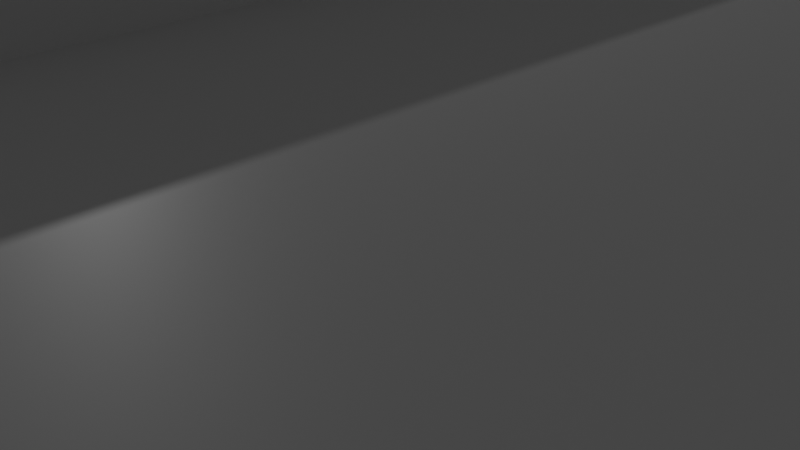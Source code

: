 # Source: case.blend  (saved by Blender 3.6.11; exported with 4.5.12 LTS)
import bpy
from mathutils import Matrix  # noqa: F401  (used for matrix-valued properties, if any)

bpy.ops.wm.read_factory_settings(use_empty=True)
scene = bpy.context.scene
scene.name = 'Scene'

# ---- collections
col_collection = bpy.data.collections.new('Collection'); scene.collection.children.link(col_collection)

# ---- materials (node trees are filled in below, after node groups)
mat_material = bpy.data.materials.new('Material')
mat_material.alpha_threshold = 0.0
mat_material.use_transparent_shadow = False
mat_material.roughness = 0.5
mat_material.line_color = (0.0, 0.0, 0.0, 1.0)

# ---- material node trees
mat_material.use_nodes = True; mat_material.node_tree.nodes.clear()
_N = mat_material.node_tree.nodes; _L = mat_material.node_tree.links
n0 = _N.new('ShaderNodeOutputMaterial'); n0.name = 'Material Output'; n0.location = (300, 300)
n1 = _N.new('ShaderNodeBsdfPrincipled'); n1.name = 'Principled BSDF'; n1.location = (10, 300)
n1.distribution = 'GGX'
n1.subsurface_method = 'RANDOM_WALK_SKIN'
n1.inputs[3].default_value = 1.45
n1.inputs[27].default_value = (0.0, 0.0, 0.0, 1.0)
n1.inputs[28].default_value = 1.0
_L.new(n1.outputs[0], n0.inputs[0])
n0.is_active_output = True

# ---- world
world_world = bpy.data.worlds.new('World'); scene.world = world_world
world_world.use_nodes = True; world_world.node_tree.nodes.clear()
_N = world_world.node_tree.nodes; _L = world_world.node_tree.links
n0 = _N.new('ShaderNodeOutputWorld'); n0.name = 'World Output'; n0.location = (300, 300)
n1 = _N.new('ShaderNodeBackground'); n1.name = 'Background'; n1.location = (10, 300)
n1.inputs[0].default_value = (0.05088, 0.05088, 0.05088, 1.0)
_L.new(n1.outputs[0], n0.inputs[0])
n0.is_active_output = True
world_world.color = (0.05088, 0.05088, 0.05088)
world_world.use_sun_shadow = False
world_world.sun_shadow_jitter_overblur = 0.0

# ---- cameras
cam_camera = bpy.data.cameras.new('Camera')
cam_camera.clip_end = 100.0
cam_camera.ortho_scale = 7.314

# ---- lights
light_light = bpy.data.lights.new('Light', 'POINT')
light_light.transmission_factor = 0.0
light_light.energy = 1000.0
light_light.shadow_soft_size = 0.1
light_light.shadow_maximum_resolution = 0.006
light_light.use_absolute_resolution = True

# ---- meshes
me_cube = bpy.data.meshes.new('Cube')
me_cube.from_pydata([(1.0, 1.0, 1.0), (1.0, 1.0, -1.0), (1.0, -1.0, 1.0), (1.0, -1.0, -1.0), (-1.0, 1.0, 1.0), (-1.0, 1.0, -1.0), (-1.0, -1.0, 1.0), (-1.0, -1.0, -1.0), (-1.092, 1.05, -1.05), (-1.092, -1.05, -1.05), (1.092, 1.05, -1.05), (1.092, 1.05, 1.05), (-1.092, -1.05, 1.05), (1.092, -1.05, 1.05), (1.092, -1.05, -1.05), (-1.092, 1.05, 1.05), (1.092, -1.05, 13.34), (1.0, -1.0, 13.29), (-1.0, -1.0, 13.29), (-1.092, -1.05, 13.34), (1.0, 1.0, 13.29), (-1.0, 1.0, 13.29), (1.092, 1.05, 13.34), (-1.092, 1.05, 13.34)], [], [(0, 4, 6, 2), (12, 13, 16, 19), (5, 7, 9, 8), (5, 1, 3, 7), (3, 1, 10, 14), (6, 4, 21, 18), (14, 13, 12, 9), (9, 12, 15, 8), (10, 11, 13, 14), (8, 15, 11, 10), (11, 15, 23, 22), (1, 5, 8, 10), (2, 6, 18, 17), (7, 3, 14, 9), (18, 21, 23, 19), (17, 18, 19, 16), (20, 17, 16, 22), (21, 20, 22, 23), (0, 2, 17, 20), (15, 12, 19, 23), (4, 0, 20, 21), (13, 11, 22, 16)])
_uv = me_cube.uv_layers.new(name='UVMap')
_uv.uv.foreach_set('vector', [0.625, 0.5, 0.875, 0.5, 0.875, 0.75, 0.625, 0.75, 0.625, 1.0, 0.625, 0.75, 0.625, 0.75, 0.625, 1.0, 0.125, 0.5, 0.125, 0.75, 0.125, 0.75, 0.125, 0.5, 0.125, 0.5, 0.375, 0.5, 0.375, 0.75, 0.125, 0.75, 0.375, 0.75, 0.375, 0.5, 0.375, 0.5, 0.375, 0.75, 0.875, 0.75, 0.875, 0.5, 0.875, 0.5, 0.875, 0.75, 0.375, 0.75, 0.625, 0.75, 0.625, 1.0, 0.375, 1.0, 0.375, 0.0, 0.625, 0.0, 0.625, 0.25, 0.375, 0.25, 0.375, 0.5, 0.625, 0.5, 0.625, 0.75, 0.375, 0.75, 0.375, 0.25, 0.625, 0.25, 0.625, 0.5, 0.375, 0.5, 0.625, 0.5, 0.625, 0.25, 0.625, 0.25, 0.625, 0.5, 0.375, 0.5, 0.125, 0.5, 0.125, 0.5, 0.375, 0.5, 0.625, 0.75, 0.875, 0.75, 0.875, 0.75, 0.625, 0.75, 0.125, 0.75, 0.375, 0.75, 0.375, 0.75, 0.125, 0.75, 0.875, 0.75, 0.875, 0.5, 0.875, 0.5, 0.875, 0.75, 0.625, 0.75, 0.875, 0.75, 0.875, 0.75, 0.625, 0.75, 0.625, 0.5, 0.625, 0.75, 0.625, 0.75, 0.625, 0.5, 0.875, 0.5, 0.625, 0.5, 0.625, 0.5, 0.875, 0.5, 0.625, 0.5, 0.625, 0.75, 0.625, 0.75, 0.625, 0.5, 0.625, 0.25, 0.625, 0.0, 0.625, 0.0, 0.625, 0.25, 0.875, 0.5, 0.625, 0.5, 0.625, 0.5, 0.875, 0.5, 0.625, 0.75, 0.625, 0.5, 0.625, 0.5, 0.625, 0.75])
me_cube.materials.append(mat_material)
me_cube.use_mirror_vertex_groups = False
me_cube.update()
me_cube_001 = bpy.data.meshes.new('Cube.001')
me_cube_001.from_pydata([(0.4761, -0.0896, 0.305), (0.4761, -0.2207, 0.305), (0.4325, -0.2207, 0.305), (0.4325, -0.0896, 0.305), (0.3276, -0.0896, 0.305), (0.3276, -0.07018, 0.305), (0.5811, -0.07018, 0.305), (0.5811, -0.0896, 0.305), (0.2493, -0.2207, 0.305), (0.04647, -0.1048, 0.305), (0.04647, -0.2207, 0.305), (0.005557, -0.2207, 0.305), (0.005557, -0.07018, 0.305), (0.04025, -0.07018, 0.305), (0.2457, -0.1867, 0.305), (0.2457, -0.07018, 0.305), (0.2866, -0.07018, 0.305), (0.2866, -0.2207, 0.305), (-0.05497, -0.1705, 0.305), (-0.05775, -0.1789, 0.305), (-0.0624, -0.1866, 0.305), (-0.06891, -0.1938, 0.305), (-0.0773, -0.2002, 0.305), (-0.08756, -0.2059, 0.305), (-0.09971, -0.2109, 0.305), (-0.1137, -0.215, 0.305), (-0.1297, -0.2183, 0.305), (-0.1475, -0.2207, 0.305), (-0.1672, -0.2222, 0.305), (-0.1888, -0.2227, 0.305), (-0.2047, -0.2223, 0.305), (-0.2204, -0.2212, 0.305), (-0.2356, -0.2192, 0.305), (-0.25, -0.2165, 0.305), (-0.2636, -0.213, 0.305), (-0.276, -0.2086, 0.305), (-0.2871, -0.2034, 0.305), (-0.2966, -0.1973, 0.305), (-0.3044, -0.1903, 0.305), (-0.3102, -0.1824, 0.305), (-0.3138, -0.1735, 0.305), (-0.3151, -0.1637, 0.305), (-0.3151, -0.07018, 0.305), (-0.2715, -0.07018, 0.305), (-0.2715, -0.1591, 0.305), (-0.2714, -0.1632, 0.305), (-0.2711, -0.1668, 0.305), (-0.2706, -0.1701, 0.305), (-0.2699, -0.1732, 0.305), (-0.2689, -0.1759, 0.305), (-0.2676, -0.1784, 0.305), (-0.266, -0.1806, 0.305), (-0.2641, -0.1827, 0.305), (-0.262, -0.1847, 0.305), (-0.2594, -0.1865, 0.305), (-0.2565, -0.1883, 0.305), (-0.2533, -0.19, 0.305), (-0.2489, -0.1921, 0.305), (-0.2442, -0.1939, 0.305), (-0.2394, -0.1956, 0.305), (-0.2345, -0.1971, 0.305), (-0.2293, -0.1985, 0.305), (-0.2239, -0.1996, 0.305), (-0.2184, -0.2006, 0.305), (-0.2127, -0.2014, 0.305), (-0.2068, -0.202, 0.305), (-0.2007, -0.2025, 0.305), (-0.1944, -0.2027, 0.305), (-0.1879, -0.2028, 0.305), (-0.1798, -0.2027, 0.305), (-0.172, -0.2024, 0.305), (-0.1647, -0.2019, 0.305), (-0.1577, -0.2012, 0.305), (-0.1511, -0.2003, 0.305), (-0.145, -0.1993, 0.305), (-0.1392, -0.1981, 0.305), (-0.1339, -0.1969, 0.305), (-0.129, -0.1955, 0.305), (-0.1245, -0.1939, 0.305), (-0.1204, -0.1923, 0.305), (-0.1168, -0.1907, 0.305), (-0.1131, -0.1887, 0.305), (-0.1099, -0.1865, 0.305), (-0.1072, -0.1843, 0.305), (-0.1049, -0.1818, 0.305), (-0.1029, -0.1793, 0.305), (-0.1014, -0.1766, 0.305), (-0.1001, -0.1738, 0.305), (-0.09913, -0.1709, 0.305), (-0.09843, -0.1678, 0.305), (-0.09796, -0.1646, 0.305), (-0.09771, -0.1613, 0.305), (-0.09763, -0.1578, 0.305), (-0.09763, -0.07018, 0.305), (-0.05404, -0.07018, 0.305), (-0.05404, -0.1615, 0.305), (-0.4196, -0.2207, 0.305), (-0.4196, -0.1551, 0.305), (-0.5895, -0.1551, 0.305), (-0.5895, -0.2207, 0.305), (-0.6331, -0.2207, 0.305), (-0.6331, -0.07018, 0.305), (-0.5895, -0.07018, 0.305), (-0.5895, -0.1357, 0.305), (-0.4196, -0.1357, 0.305), (-0.4196, -0.07018, 0.305), (-0.376, -0.07018, 0.305), (-0.376, -0.2207, 0.305), (0.453, 0.0, 0.305), (0.453, 0.1172, 0.305), (0.4521, 0.1172, 0.305), (0.3587, 0.05892, 0.305), (0.3516, 0.05892, 0.305), (0.2582, 0.1172, 0.305), (0.2573, 0.1172, 0.305), (0.2573, 0.0, 0.305), (0.2137, 0.0, 0.305), (0.2137, 0.1505, 0.305), (0.2546, 0.1505, 0.305), (0.3551, 0.08871, 0.305), (0.4561, 0.1505, 0.305), (0.4966, 0.1505, 0.305), (0.4966, 0.0, 0.305), (0.1368, 0.0, 0.305), (0.09629, 0.04436, 0.305), (-0.03269, 0.04436, 0.305), (-0.07094, 0.0, 0.305), (-0.1154, 0.0, 0.305), (0.0149, 0.1514, 0.305), (0.04559, 0.1514, 0.305), (0.1812, 0.0, 0.305), (0.0785, 0.06378, 0.305), (0.02957, 0.1183, 0.305), (-0.01579, 0.06378, 0.305), (-0.2609, 0.1311, 0.305), (-0.2609, 0.08562, 0.305), (-0.1368, 0.08562, 0.305), (-0.1368, 0.0662, 0.305), (-0.2609, 0.0662, 0.305), (-0.2609, 0.01942, 0.305), (-0.1283, 0.01942, 0.305), (-0.1283, 0.0, 0.305), (-0.3044, 0.0, 0.305), (-0.3044, 0.1505, 0.305), (-0.1323, 0.1505, 0.305), (-0.1323, 0.1311, 0.305), (-0.4503, 0.1311, 0.305), (-0.4503, 0.0, 0.305), (-0.4939, 0.0, 0.305), (-0.4939, 0.1311, 0.305), (-0.5989, 0.1311, 0.305), (-0.5989, 0.1505, 0.305), (-0.3454, 0.1505, 0.305), (-0.3454, 0.1311, 0.305), (-0.4503, 0.1311, 0.305), (-0.4503, 0.0, 0.305), (-0.4939, 0.0, 0.305), (-0.4939, 0.1311, 0.305), (-0.5989, 0.1311, 0.305), (-0.5989, 0.1505, 0.305), (-0.3454, 0.1505, 0.305), (-0.3454, 0.1311, 0.305), (-0.2609, 0.1311, 0.305), (-0.2609, 0.08562, 0.305), (-0.1368, 0.08562, 0.305), (-0.1368, 0.0662, 0.305), (-0.2609, 0.0662, 0.305), (-0.2609, 0.01942, 0.305), (-0.1283, 0.01942, 0.305), (-0.1283, 0.0, 0.305), (-0.3044, 0.0, 0.305), (-0.3044, 0.1505, 0.305), (-0.1323, 0.1505, 0.305), (-0.1323, 0.1311, 0.305), (0.1368, 0.0, 0.305), (0.09629, 0.04436, 0.305), (-0.03269, 0.04436, 0.305), (-0.07094, 0.0, 0.305), (-0.1154, 0.0, 0.305), (0.0149, 0.1514, 0.305), (0.04559, 0.1514, 0.305), (0.1812, 0.0, 0.305), (0.0785, 0.06378, 0.305), (0.02957, 0.1183, 0.305), (-0.01579, 0.06378, 0.305), (0.453, 0.0, 0.305), (0.453, 0.1172, 0.305), (0.4521, 0.1172, 0.305), (0.3587, 0.05892, 0.305), (0.3516, 0.05892, 0.305), (0.2582, 0.1172, 0.305), (0.2573, 0.1172, 0.305), (0.2573, 0.0, 0.305), (0.2137, 0.0, 0.305), (0.2137, 0.1505, 0.305), (0.2546, 0.1505, 0.305), (0.3551, 0.08871, 0.305), (0.4561, 0.1505, 0.305), (0.4966, 0.1505, 0.305), (0.4966, 0.0, 0.305), (-0.4196, -0.2207, 0.305), (-0.4196, -0.1551, 0.305), (-0.5895, -0.1551, 0.305), (-0.5895, -0.2207, 0.305), (-0.6331, -0.2207, 0.305), (-0.6331, -0.07018, 0.305), (-0.5895, -0.07018, 0.305), (-0.5895, -0.1357, 0.305), (-0.4196, -0.1357, 0.305), (-0.4196, -0.07018, 0.305), (-0.376, -0.07018, 0.305), (-0.376, -0.2207, 0.305), (-0.05497, -0.1705, 0.305), (-0.05775, -0.1789, 0.305), (-0.0624, -0.1866, 0.305), (-0.06891, -0.1938, 0.305), (-0.0773, -0.2002, 0.305), (-0.08756, -0.2059, 0.305), (-0.09971, -0.2109, 0.305), (-0.1137, -0.215, 0.305), (-0.1297, -0.2183, 0.305), (-0.1475, -0.2207, 0.305), (-0.1672, -0.2222, 0.305), (-0.1888, -0.2227, 0.305), (-0.2047, -0.2223, 0.305), (-0.2204, -0.2212, 0.305), (-0.2356, -0.2192, 0.305), (-0.25, -0.2165, 0.305), (-0.2636, -0.213, 0.305), (-0.276, -0.2086, 0.305), (-0.2871, -0.2034, 0.305), (-0.2966, -0.1973, 0.305), (-0.3044, -0.1903, 0.305), (-0.3102, -0.1824, 0.305), (-0.3138, -0.1735, 0.305), (-0.3151, -0.1637, 0.305), (-0.3151, -0.07018, 0.305), (-0.2715, -0.07018, 0.305), (-0.2715, -0.1591, 0.305), (-0.2714, -0.1632, 0.305), (-0.2711, -0.1668, 0.305), (-0.2706, -0.1701, 0.305), (-0.2699, -0.1732, 0.305), (-0.2689, -0.1759, 0.305), (-0.2676, -0.1784, 0.305), (-0.266, -0.1806, 0.305), (-0.2641, -0.1827, 0.305), (-0.262, -0.1847, 0.305), (-0.2594, -0.1865, 0.305), (-0.2565, -0.1883, 0.305), (-0.2533, -0.19, 0.305), (-0.2489, -0.1921, 0.305), (-0.2442, -0.1939, 0.305), (-0.2394, -0.1956, 0.305), (-0.2345, -0.1971, 0.305), (-0.2293, -0.1985, 0.305), (-0.2239, -0.1996, 0.305), (-0.2184, -0.2006, 0.305), (-0.2127, -0.2014, 0.305), (-0.2068, -0.202, 0.305), (-0.2007, -0.2025, 0.305), (-0.1944, -0.2027, 0.305), (-0.1879, -0.2028, 0.305), (-0.1798, -0.2027, 0.305), (-0.172, -0.2024, 0.305), (-0.1647, -0.2019, 0.305), (-0.1577, -0.2012, 0.305), (-0.1511, -0.2003, 0.305), (-0.145, -0.1993, 0.305), (-0.1392, -0.1981, 0.305), (-0.1339, -0.1969, 0.305), (-0.129, -0.1955, 0.305), (-0.1245, -0.1939, 0.305), (-0.1204, -0.1923, 0.305), (-0.1168, -0.1907, 0.305), (-0.1131, -0.1887, 0.305), (-0.1099, -0.1865, 0.305), (-0.1072, -0.1843, 0.305), (-0.1049, -0.1818, 0.305), (-0.1029, -0.1793, 0.305), (-0.1014, -0.1766, 0.305), (-0.1001, -0.1738, 0.305), (-0.09913, -0.1709, 0.305), (-0.09843, -0.1678, 0.305), (-0.09796, -0.1646, 0.305), (-0.09771, -0.1613, 0.305), (-0.09763, -0.1578, 0.305), (-0.09763, -0.07018, 0.305), (-0.05404, -0.07018, 0.305), (-0.05404, -0.1615, 0.305), (0.2493, -0.2207, 0.305), (0.04647, -0.1048, 0.305), (0.04647, -0.2207, 0.305), (0.005557, -0.2207, 0.305), (0.005557, -0.07018, 0.305), (0.04025, -0.07018, 0.305), (0.2457, -0.1867, 0.305), (0.2457, -0.07018, 0.305), (0.2866, -0.07018, 0.305), (0.2866, -0.2207, 0.305), (0.4761, -0.0896, 0.305), (0.4761, -0.2207, 0.305), (0.4325, -0.2207, 0.305), (0.4325, -0.0896, 0.305), (0.3276, -0.0896, 0.305), (0.3276, -0.07018, 0.305), (0.5811, -0.07018, 0.305), (0.5811, -0.0896, 0.305), (1.0, 1.0, 2.48), (1.0, 1.0, -1.0), (1.0, -1.0, 2.48), (1.0, -1.0, -1.0), (-1.0, 1.0, 2.48), (-1.0, 1.0, -1.0), (-1.0, -1.0, 2.48), (-1.0, -1.0, -1.0), (-1.092, 1.05, -1.05), (-1.092, -1.05, -1.05), (1.092, 1.05, -1.05), (1.092, 1.05, 1.05), (-1.092, -1.05, 1.05), (1.092, -1.05, 1.05), (1.092, -1.05, -1.05), (-1.092, 1.05, 1.05), (1.092, -1.05, 1.041), (1.0, -1.0, 1.894), (-1.0, -1.0, 1.894), (-1.092, -1.05, 1.041), (1.0, 1.0, 1.894), (-1.0, 1.0, 1.894), (1.092, 1.05, 1.041), (-1.092, 1.05, 1.041), (0.005557, -0.07018, 2.48), (0.005557, -0.2207, 2.48), (0.2493, -0.2207, 2.48), (0.2866, -0.2207, 2.48), (0.04025, -0.07018, 2.48), (0.2866, -0.07018, 2.48), (0.5811, -0.0896, 2.48), (0.4761, -0.0896, 2.48), (0.3276, -0.0896, 2.48), (0.3276, -0.07018, 2.48), (0.5811, -0.07018, 2.48), (0.2457, -0.07018, 2.48), (0.2457, -0.1867, 2.48), (0.04647, -0.2207, 2.48), (0.4761, -0.2207, 2.48), (0.4325, -0.2207, 2.48), (0.4325, -0.0896, 2.48), (-0.1339, -0.1969, 2.48), (-0.129, -0.1955, 2.48), (0.04647, -0.1048, 2.48), (-0.05404, -0.1615, 2.48), (-0.1392, -0.1981, 2.48), (-0.05404, -0.07018, 2.48), (-0.2871, -0.2034, 2.48), (-0.276, -0.2086, 2.48), (-0.3151, -0.07018, 2.48), (-0.3151, -0.1637, 2.48), (-0.2966, -0.1973, 2.48), (-0.3138, -0.1735, 2.48), (-0.09763, -0.1578, 2.48), (-0.1014, -0.1766, 2.48), (-0.1168, -0.1907, 2.48), (-0.1245, -0.1939, 2.48), (-0.09763, -0.07018, 2.48), (-0.1029, -0.1793, 2.48), (-0.2689, -0.1759, 2.48), (-0.2676, -0.1784, 2.48), (-0.2711, -0.1668, 2.48), (-0.2706, -0.1701, 2.48), (-0.2699, -0.1732, 2.48), (-0.1099, -0.1865, 2.48), (-0.1131, -0.1887, 2.48), (-0.1204, -0.1923, 2.48), (-0.3102, -0.1824, 2.48), (-0.3044, -0.1903, 2.48), (-0.2636, -0.213, 2.48), (-0.1072, -0.1843, 2.48), (-0.1049, -0.1818, 2.48), (-0.145, -0.1993, 2.48), (-0.2715, -0.07018, 2.48), (-0.2715, -0.1591, 2.48), (-0.2714, -0.1632, 2.48), (0.2573, 0.0, 2.48), (0.2573, 0.1172, 2.48), (-0.03269, 0.04436, 2.48), (-0.07094, 0.0, 2.48), (0.2137, 0.0, 2.48), (-0.1154, 0.0, 2.48), (0.04559, 0.1514, 2.48), (0.08048, 0.1124, 2.48), (0.0785, 0.06378, 2.48), (-0.01579, 0.06378, 2.48), (0.0149, 0.1514, 2.48), (0.1812, 0.0, 2.48), (-0.06203, 0.06203, 2.48), (0.09629, 0.04436, 2.48), (-0.1323, 0.1505, 2.48), (-0.1323, 0.1311, 2.48), (0.1368, 0.0, 2.48), (-0.2609, 0.1311, 2.48), (0.2582, 0.1172, 2.48), (0.3516, 0.05892, 2.48), (0.02957, 0.1183, 2.48), (0.453, 0.0, 2.48), (0.2137, 0.1505, 2.48), (0.2546, 0.1505, 2.48), (0.3551, 0.08871, 2.48), (-0.1283, 0.0, 2.48), (-0.3044, 0.0, 2.48), (-0.3044, 0.1505, 2.48), (-0.1283, 0.01942, 2.48), (-0.05497, -0.1705, 2.48), (-0.4196, -0.2207, 2.48), (-0.4196, -0.1551, 2.48), (-0.5895, -0.1551, 2.48), (-0.05775, -0.1789, 2.48), (-0.5895, -0.2207, 2.48), (-0.2356, -0.2192, 2.48), (-0.25, -0.2165, 2.48), (-0.1297, -0.2183, 2.48), (-0.1475, -0.2207, 2.48), (-0.2204, -0.2212, 2.48), (-0.1672, -0.2222, 2.48), (-0.6331, -0.07018, 2.48), (-0.376, -0.2207, 2.48), (-0.6331, -0.2207, 2.48), (-0.5895, -0.07018, 2.48), (0.4561, 0.1505, 2.48), (0.4966, 0.1505, 2.48), (0.4966, 0.0, 2.48), (-0.4196, -0.1357, 2.48), (-0.376, -0.07018, 2.48), (-0.4196, -0.07018, 2.48), (-0.5895, -0.1357, 2.48), (-0.1888, -0.2227, 2.48), (-0.2047, -0.2223, 2.48), (-0.06891, -0.1938, 2.48), (-0.08756, -0.2059, 2.48), (-0.0624, -0.1866, 2.48), (-0.0773, -0.2002, 2.48), (-0.1137, -0.215, 2.48), (-0.09971, -0.2109, 2.48), (-0.2533, -0.19, 2.48), (-0.2565, -0.1883, 2.48), (-0.2007, -0.2025, 2.48), (-0.2068, -0.202, 2.48), (-0.2489, -0.1921, 2.48), (-0.2127, -0.2014, 2.48), (-0.1001, -0.1738, 2.48), (-0.09771, -0.1613, 2.48), (-0.09913, -0.1709, 2.48), (-0.2239, -0.1996, 2.48), (-0.2641, -0.1827, 2.48), (-0.2184, -0.2006, 2.48), (-0.2293, -0.1985, 2.48), (-0.1944, -0.2027, 2.48), (-0.172, -0.2024, 2.48), (-0.1798, -0.2027, 2.48), (-0.1879, -0.2028, 2.48), (-0.2594, -0.1865, 2.48), (-0.262, -0.1847, 2.48), (-0.266, -0.1806, 2.48), (-0.09843, -0.1678, 2.48), (-0.09796, -0.1646, 2.48), (-0.2442, -0.1939, 2.48), (-0.2394, -0.1956, 2.48), (-0.2345, -0.1971, 2.48), (-0.1511, -0.2003, 2.48), (-0.1577, -0.2012, 2.48), (-0.1647, -0.2019, 2.48), (-0.4939, 0.0, 2.48), (-0.4503, 0.0, 2.48), (-0.4503, 0.1311, 2.48), (0.4521, 0.1172, 2.48), (0.453, 0.1172, 2.48), (-0.1368, 0.08562, 2.48), (-0.1368, 0.0662, 2.48), (0.3587, 0.05892, 2.48), (-0.2609, 0.0662, 2.48), (-0.4939, 0.1311, 2.48), (-0.3454, 0.1505, 2.48), (-0.5989, 0.1505, 2.48), (-0.5989, 0.1311, 2.48), (-0.2609, 0.01942, 2.48), (-0.2609, 0.08562, 2.48), (-0.3454, 0.1311, 2.48)], [], [(4, 6, 5), (4, 7, 6), (3, 7, 4), (2, 0, 3), (0, 7, 3), (2, 1, 0), (11, 13, 12), (11, 9, 13), (9, 14, 13), (14, 16, 15), (14, 17, 16), (11, 10, 9), (8, 14, 9), (8, 17, 14), (41, 43, 42), (41, 44, 43), (92, 94, 93), (92, 95, 94), (91, 95, 92), (41, 45, 44), (90, 95, 91), (90, 18, 95), (41, 46, 45), (40, 46, 41), (89, 18, 90), (40, 47, 46), (88, 18, 89), (40, 48, 47), (88, 19, 18), (87, 19, 88), (40, 49, 48), (39, 49, 40), (86, 19, 87), (39, 50, 49), (85, 19, 86), (39, 51, 50), (85, 20, 19), (84, 20, 85), (39, 52, 51), (83, 20, 84), (38, 52, 39), (38, 53, 52), (82, 20, 83), (38, 54, 53), (38, 55, 54), (81, 20, 82), (81, 21, 20), (38, 56, 55), (80, 21, 81), (38, 57, 56), (37, 57, 38), (79, 21, 80), (37, 58, 57), (78, 21, 79), (78, 22, 21), (37, 59, 58), (77, 22, 78), (76, 22, 77), (37, 60, 59), (75, 22, 76), (37, 61, 60), (36, 61, 37), (74, 22, 75), (36, 62, 61), (73, 22, 74), (36, 63, 62), (73, 23, 22), (72, 23, 73), (36, 64, 63), (71, 23, 72), (36, 65, 64), (70, 23, 71), (36, 66, 65), (69, 23, 70), (36, 67, 66), (68, 23, 69), (36, 68, 67), (36, 23, 68), (35, 23, 36), (35, 24, 23), (34, 24, 35), (34, 25, 24), (33, 25, 34), (33, 26, 25), (32, 26, 33), (32, 27, 26), (31, 27, 32), (31, 28, 27), (30, 28, 31), (30, 29, 28), (100, 102, 101), (100, 103, 102), (104, 106, 105), (104, 107, 106), (100, 98, 103), (98, 104, 103), (98, 97, 104), (97, 107, 104), (100, 99, 98), (96, 107, 97), (116, 118, 117), (116, 114, 118), (114, 113, 118), (113, 119, 118), (119, 121, 120), (119, 110, 121), (110, 109, 121), (109, 122, 121), (116, 115, 114), (112, 119, 113), (119, 111, 110), (108, 122, 109), (112, 111, 119), (127, 129, 128), (127, 132, 129), (132, 130, 129), (127, 133, 132), (131, 130, 132), (127, 125, 133), (125, 131, 133), (125, 124, 131), (124, 130, 131), (127, 126, 125), (123, 130, 124), (142, 134, 143), (134, 144, 143), (134, 145, 144), (142, 135, 134), (142, 138, 135), (138, 136, 135), (138, 137, 136), (142, 139, 138), (142, 140, 139), (142, 141, 140), (150, 152, 151), (150, 153, 152), (149, 153, 150), (148, 146, 149), (146, 153, 149), (148, 147, 146), (308, 312, 484, 483, 482, 411, 398, 399, 401, 486, 477, 478, 480, 485, 412, 389, 396, 394, 390, 391, 395, 388, 406, 407, 408, 429, 430), (320, 321, 324, 327), (313, 315, 317, 316), (313, 309, 311, 315), (311, 309, 318, 322), (314, 312, 329, 326), (322, 321, 320, 317), (317, 320, 323, 316), (318, 319, 321, 322), (316, 323, 319, 318), (319, 323, 331, 330), (309, 313, 316, 318), (310, 314, 326, 325), (315, 311, 322, 317), (326, 329, 331, 327), (325, 326, 327, 324), (328, 325, 324, 330), (329, 328, 330, 331), (308, 310, 325, 328), (323, 320, 327, 331), (312, 308, 328, 329), (321, 319, 330, 324), (454, 246, 247, 462), (379, 278, 279, 366), (385, 191, 192, 384), (449, 258, 259, 447), (435, 207, 208, 432), (347, 302, 303, 348), (451, 285, 286, 361), (337, 298, 299, 335), (400, 174, 175, 397), (406, 194, 195, 407), (418, 203, 204, 427), (477, 164, 165, 478), (334, 290, 291, 351), (336, 295, 296, 344), (452, 282, 283, 464), (473, 155, 156, 472), (470, 266, 267, 469), (405, 185, 186, 476), (411, 171, 172, 398), (366, 279, 280, 362), (367, 243, 244, 368), (375, 233, 234, 360), (384, 192, 193, 388), (389, 178, 179, 394, 396), (390, 180, 181, 395, 391), (410, 170, 171, 411), (365, 287, 288, 354), (408, 196, 197, 429), (431, 199, 185, 405), (349, 270, 271, 350), (363, 274, 275, 373), (382, 238, 239, 383), (414, 200, 201, 415), (369, 240, 241, 370), (475, 187, 188, 479), (444, 250, 251, 448), (471, 265, 266, 470), (383, 239, 240, 369), (429, 197, 198, 430), (388, 193, 194, 406), (359, 231, 232, 376), (344, 296, 297, 343), (432, 208, 209, 434), (481, 157, 158, 484), (455, 257, 258, 449), (361, 286, 287, 365), (370, 241, 242, 371), (476, 186, 187, 475), (340, 304, 305, 341), (437, 224, 225, 423), (407, 195, 196, 408), (362, 280, 281, 450), (401, 162, 163, 486), (376, 232, 233, 375), (486, 163, 164, 477), (478, 165, 166, 480), (342, 306, 307, 338), (436, 223, 224, 437), (372, 276, 277, 378), (398, 172, 173, 399), (380, 268, 269, 353), (393, 184, 182, 392), (422, 221, 222, 424), (459, 263, 264, 458), (413, 212, 213, 417), (415, 201, 202, 416), (447, 259, 260, 446), (404, 183, 184, 393), (399, 173, 162, 401), (419, 226, 227, 420), (446, 260, 261, 457), (450, 281, 282, 452), (461, 248, 249, 445), (469, 267, 268, 380), (443, 218, 219, 442), (351, 291, 292, 345), (482, 160, 161, 487), (457, 261, 262, 460), (368, 244, 245, 463), (423, 225, 226, 419), (456, 255, 256, 453), (441, 216, 217, 439), (357, 236, 237, 381), (378, 277, 278, 379), (409, 169, 170, 410), (355, 230, 231, 359), (458, 264, 265, 471), (339, 300, 301, 346), (350, 271, 272, 364), (377, 228, 229, 356), (425, 205, 206, 428), (387, 177, 178, 389), (345, 292, 293, 333), (483, 159, 160, 482), (395, 181, 174, 400), (438, 215, 216, 441), (402, 190, 191, 385), (472, 156, 157, 481), (433, 210, 211, 426), (464, 283, 284, 465), (439, 217, 218, 443), (442, 219, 220, 421), (348, 303, 304, 340), (428, 206, 207, 435), (426, 211, 200, 414), (462, 247, 248, 461), (427, 204, 205, 425), (397, 175, 176, 386), (424, 222, 223, 436), (352, 289, 212, 413), (448, 251, 252, 466), (474, 154, 155, 473), (465, 284, 285, 451), (460, 262, 263, 459), (430, 198, 199, 431), (430, 431, 405, 476, 475, 479, 403, 402, 385, 384, 388, 395, 400, 397, 386, 387, 389, 412, 409, 410, 411, 482, 487, 474, 473, 472, 481, 484, 312, 314, 427, 425, 428, 435, 432, 434, 433, 357, 381, 382, 383, 369, 370, 371, 367, 368, 463, 454, 462, 461, 445, 444, 448, 466, 467, 468, 456, 453, 455, 449, 447, 446, 457, 460, 459, 458, 471, 470, 469, 380, 353, 349, 350, 364, 374, 363, 373, 372, 378, 379, 366, 362, 450, 452, 464, 465, 451, 361, 365, 354, 332, 336, 344, 343, 337, 341, 342, 310, 308), (310, 342, 338, 339, 346, 347, 348, 340, 341, 337, 335, 334, 351, 345, 333, 332, 354, 352, 413, 417, 440, 438, 441, 439, 443, 442, 421, 422, 424, 436, 437, 423, 419, 420, 377, 356, 355, 359, 376, 375, 360, 358, 357, 433, 426, 414, 415, 416, 418, 427, 314), (393, 392, 404), (381, 237, 238, 382), (421, 220, 221, 422), (480, 166, 167, 485), (468, 254, 255, 456), (333, 293, 294, 332), (403, 189, 190, 402), (374, 273, 274, 363), (343, 297, 298, 337), (346, 301, 302, 347), (392, 182, 183, 404), (364, 272, 273, 374), (353, 269, 270, 349), (341, 305, 306, 342), (445, 249, 250, 444), (417, 213, 214, 440), (416, 202, 203, 418), (484, 158, 159, 483), (338, 307, 300, 339), (420, 227, 228, 377), (373, 275, 276, 372), (479, 188, 189, 403), (463, 245, 246, 454), (332, 294, 295, 336), (394, 179, 180, 390), (412, 168, 169, 409), (467, 253, 254, 468), (354, 288, 289, 352), (453, 256, 257, 455), (466, 252, 253, 467), (371, 242, 243, 367), (485, 167, 168, 412), (356, 229, 230, 355), (386, 176, 177, 387), (487, 161, 154, 474), (335, 299, 290, 334), (440, 214, 215, 438), (360, 234, 235, 358), (434, 209, 210, 433), (358, 235, 236, 357)])
me_cube_001.polygons.foreach_set('use_smooth', [0, 0, 0, 0, 0, 0, 0, 0, 0, 0, 0, 0, 0, 0, 0, 0, 0, 0, 0, 0, 0, 0, 0, 0, 0, 0, 0, 0, 0, 0, 0, 0, 0, 0, 0, 0, 0, 0, 0, 0, 0, 0, 0, 0, 0, 0, 0, 0, 0, 0, 0, 0, 0, 0, 0, 0, 0, 0, 0, 0, 0, 0, 0, 0, 0, 0, 0, 0, 0, 0, 0, 0, 0, 0, 0, 0, 0, 0, 0, 0, 0, 0, 0, 0, 0, 0, 0, 0, 0, 0, 0, 0, 0, 0, 0, 0, 0, 0, 0, 0, 0, 0, 0, 0, 0, 0, 0, 0, 0, 0, 0, 0, 0, 0, 0, 0, 0, 0, 0, 0, 0, 0, 0, 0, 0, 0, 0, 0, 0, 0, 0, 0, 0, 0, 0, 0, 0, 0, 0, 0, 0, 0, 0, 0, 0, 0, 0, 0, 0, 0, 0, 0, 0, 0, 0, 0, 0, 0, 0, 0, 0, 0, 1, 1, 1, 1, 1, 1, 1, 1, 1, 1, 1, 1, 1, 1, 1, 1, 1, 1, 1, 1, 1, 1, 1, 1, 1, 1, 1, 1, 1, 1, 1, 1, 1, 1, 1, 1, 1, 1, 1, 1, 1, 1, 1, 1, 1, 1, 1, 1, 1, 1, 1, 1, 1, 1, 1, 1, 1, 1, 1, 1, 1, 1, 1, 1, 1, 1, 1, 1, 1, 1, 1, 1, 1, 1, 1, 1, 1, 1, 1, 1, 1, 1, 1, 1, 1, 1, 1, 1, 1, 1, 1, 1, 1, 1, 1, 1, 1, 1, 1, 1, 1, 1, 1, 1, 1, 1, 1, 1, 1, 1, 1, 1, 1, 1, 1, 0, 0, 0, 1, 1, 1, 1, 1, 1, 1, 1, 1, 1, 1, 1, 1, 1, 1, 1, 1, 1, 1, 1, 1, 1, 1, 1, 1, 1, 1, 1, 1, 1, 1, 1, 1, 1, 1, 1, 1, 1, 1])
_uv = me_cube_001.uv_layers.new(name='UVMap')
_uv.uv.foreach_set('vector', [0.5714, 0.0, 0.8571, 0.0, 0.7143, 0.0, 0.5714, 0.0, 1.0, 0.0, 0.8571, 0.0, 0.4286, 0.0, 1.0, 0.0, 0.5714, 0.0, 0.2857, 0.0, 0.0, 0.0, 0.4286, 0.0, 0.0, 0.0, 1.0, 0.0, 0.4286, 0.0, 0.2857, 0.0, 0.1429, 0.0, 0.0, 0.0, 0.3333, 0.0, 0.5556, 0.0, 0.4444, 0.0, 0.3333, 0.0, 0.1111, 0.0, 0.5556, 0.0, 0.1111, 0.0, 0.6667, 0.0, 0.5556, 0.0, 0.6667, 0.0, 0.8889, 0.0, 0.7778, 0.0, 0.6667, 0.0, 1.0, 0.0, 0.8889, 0.0, 0.3333, 0.0, 0.2222, 0.0, 0.1111, 0.0, 0.0, 0.0, 0.6667, 0.0, 0.1111, 0.0, 0.0, 0.0, 1.0, 0.0, 0.6667, 0.0, 0.2987, 0.0, 0.3247, 0.0, 0.3117, 0.0, 0.2987, 0.0, 0.3377, 0.0, 0.3247, 0.0, 0.961, 0.0, 0.987, 0.0, 0.974, 0.0, 0.961, 0.0, 1.0, 0.0, 0.987, 0.0, 0.9481, 0.0, 1.0, 0.0, 0.961, 0.0, 0.2987, 0.0, 0.3506, 0.0, 0.3377, 0.0, 0.9351, 0.0, 1.0, 0.0, 0.9481, 0.0, 0.9351, 0.0, 0.0, 0.0, 1.0, 0.0, 0.2987, 0.0, 0.3636, 0.0, 0.3506, 0.0, 0.2857, 0.0, 0.3636, 0.0, 0.2987, 0.0, 0.9221, 0.0, 0.0, 0.0, 0.9351, 0.0, 0.2857, 0.0, 0.3766, 0.0, 0.3636, 0.0, 0.9091, 0.0, 0.0, 0.0, 0.9221, 0.0, 0.2857, 0.0, 0.3896, 0.0, 0.3766, 0.0, 0.9091, 0.0, 0.01299, 0.0, 0.0, 0.0, 0.8961, 0.0, 0.01299, 0.0, 0.9091, 0.0, 0.2857, 0.0, 0.4026, 0.0, 0.3896, 0.0, 0.2727, 0.0, 0.4026, 0.0, 0.2857, 0.0, 0.8831, 0.0, 0.01299, 0.0, 0.8961, 0.0, 0.2727, 0.0, 0.4156, 0.0, 0.4026, 0.0, 0.8701, 0.0, 0.01299, 0.0, 0.8831, 0.0, 0.2727, 0.0, 0.4286, 0.0, 0.4156, 0.0, 0.8701, 0.0, 0.02597, 0.0, 0.01299, 0.0, 0.8571, 0.0, 0.02597, 0.0, 0.8701, 0.0, 0.2727, 0.0, 0.4416, 0.0, 0.4286, 0.0, 0.8442, 0.0, 0.02597, 0.0, 0.8571, 0.0, 0.2597, 0.0, 0.4416, 0.0, 0.2727, 0.0, 0.2597, 0.0, 0.4545, 0.0, 0.4416, 0.0, 0.8312, 0.0, 0.02597, 0.0, 0.8442, 0.0, 0.2597, 0.0, 0.4675, 0.0, 0.4545, 0.0, 0.2597, 0.0, 0.4805, 0.0, 0.4675, 0.0, 0.8182, 0.0, 0.02597, 0.0, 0.8312, 0.0, 0.8182, 0.0, 0.03896, 0.0, 0.02597, 0.0, 0.2597, 0.0, 0.4935, 0.0, 0.4805, 0.0, 0.8052, 0.0, 0.03896, 0.0, 0.8182, 0.0, 0.2597, 0.0, 0.5065, 0.0, 0.4935, 0.0, 0.2468, 0.0, 0.5065, 0.0, 0.2597, 0.0, 0.7922, 0.0, 0.03896, 0.0, 0.8052, 0.0, 0.2468, 0.0, 0.5195, 0.0, 0.5065, 0.0, 0.7792, 0.0, 0.03896, 0.0, 0.7922, 0.0, 0.7792, 0.0, 0.05195, 0.0, 0.03896, 0.0, 0.2468, 0.0, 0.5325, 0.0, 0.5195, 0.0, 0.7662, 0.0, 0.05195, 0.0, 0.7792, 0.0, 0.7532, 0.0, 0.05195, 0.0, 0.7662, 0.0, 0.2468, 0.0, 0.5455, 0.0, 0.5325, 0.0, 0.7403, 0.0, 0.05195, 0.0, 0.7532, 0.0, 0.2468, 0.0, 0.5584, 0.0, 0.5455, 0.0, 0.2338, 0.0, 0.5584, 0.0, 0.2468, 0.0, 0.7273, 0.0, 0.05195, 0.0, 0.7403, 0.0, 0.2338, 0.0, 0.5714, 0.0, 0.5584, 0.0, 0.7143, 0.0, 0.05195, 0.0, 0.7273, 0.0, 0.2338, 0.0, 0.5844, 0.0, 0.5714, 0.0, 0.7143, 0.0, 0.06494, 0.0, 0.05195, 0.0, 0.7013, 0.0, 0.06494, 0.0, 0.7143, 0.0, 0.2338, 0.0, 0.5974, 0.0, 0.5844, 0.0, 0.6883, 0.0, 0.06494, 0.0, 0.7013, 0.0, 0.2338, 0.0, 0.6104, 0.0, 0.5974, 0.0, 0.6753, 0.0, 0.06494, 0.0, 0.6883, 0.0, 0.2338, 0.0, 0.6234, 0.0, 0.6104, 0.0, 0.6623, 0.0, 0.06494, 0.0, 0.6753, 0.0, 0.2338, 0.0, 0.6364, 0.0, 0.6234, 0.0, 0.6494, 0.0, 0.06494, 0.0, 0.6623, 0.0, 0.2338, 0.0, 0.6494, 0.0, 0.6364, 0.0, 0.2338, 0.0, 0.06494, 0.0, 0.6494, 0.0, 0.2208, 0.0, 0.06494, 0.0, 0.2338, 0.0, 0.2208, 0.0, 0.07792, 0.0, 0.06494, 0.0, 0.2078, 0.0, 0.07792, 0.0, 0.2208, 0.0, 0.2078, 0.0, 0.09091, 0.0, 0.07792, 0.0, 0.1948, 0.0, 0.09091, 0.0, 0.2078, 0.0, 0.1948, 0.0, 0.1039, 0.0, 0.09091, 0.0, 0.1818, 0.0, 0.1039, 0.0, 0.1948, 0.0, 0.1818, 0.0, 0.1169, 0.0, 0.1039, 0.0, 0.1688, 0.0, 0.1169, 0.0, 0.1818, 0.0, 0.1688, 0.0, 0.1299, 0.0, 0.1169, 0.0, 0.1558, 0.0, 0.1299, 0.0, 0.1688, 0.0, 0.1558, 0.0, 0.1429, 0.0, 0.1299, 0.0, 0.3636, 0.0, 0.5455, 0.0, 0.4545, 0.0, 0.3636, 0.0, 0.6364, 0.0, 0.5455, 0.0, 0.7273, 0.0, 0.9091, 0.0, 0.8182, 0.0, 0.7273, 0.0, 1.0, 0.0, 0.9091, 0.0, 0.3636, 0.0, 0.1818, 0.0, 0.6364, 0.0, 0.1818, 0.0, 0.7273, 0.0, 0.6364, 0.0, 0.1818, 0.0, 0.09091, 0.0, 0.7273, 0.0, 0.09091, 0.0, 1.0, 0.0, 0.7273, 0.0, 0.3636, 0.0, 0.2727, 0.0, 0.1818, 0.0, 0.0, 0.0, 1.0, 0.0, 0.09091, 0.0, 0.5714, 0.0, 0.7143, 0.0, 0.6429, 0.0, 0.5714, 0.0, 0.4286, 0.0, 0.7143, 0.0, 0.4286, 0.0, 0.3571, 0.0, 0.7143, 0.0, 0.3571, 0.0, 0.7857, 0.0, 0.7143, 0.0, 0.7857, 0.0, 0.9286, 0.0, 0.8571, 0.0, 0.7857, 0.0, 0.1429, 0.0, 0.9286, 0.0, 0.1429, 0.0, 0.07143, 0.0, 0.9286, 0.0, 0.07143, 0.0, 1.0, 0.0, 0.9286, 0.0, 0.5714, 0.0, 0.5, 0.0, 0.4286, 0.0, 0.2857, 0.0, 0.7857, 0.0, 0.3571, 0.0, 0.7857, 0.0, 0.2143, 0.0, 0.1429, 0.0, 0.0, 0.0, 1.0, 0.0, 0.07143, 0.0, 0.2857, 0.0, 0.2143, 0.0, 0.7857, 0.0, 0.4, 0.0, 0.6, 0.0, 0.5, 0.0, 0.4, 0.0, 0.9, 0.0, 0.6, 0.0, 0.9, 0.0, 0.7, 0.0, 0.6, 0.0, 0.4, 0.0, 1.0, 0.0, 0.9, 0.0, 0.8, 0.0, 0.7, 0.0, 0.9, 0.0, 0.4, 0.0, 0.2, 0.0, 1.0, 0.0, 0.2, 0.0, 0.8, 0.0, 1.0, 0.0, 0.2, 0.0, 0.1, 0.0, 0.8, 0.0, 0.1, 0.0, 0.7, 0.0, 0.8, 0.0, 0.4, 0.0, 0.3, 0.0, 0.2, 0.0, 0.0, 0.0, 0.7, 0.0, 0.1, 0.0, 0.7273, 0.0, 0.0, 0.0, 0.8182, 0.0, 0.0, 0.0, 0.9091, 0.0, 0.8182, 0.0, 0.0, 0.0, 1.0, 0.0, 0.9091, 0.0, 0.7273, 0.0, 0.09091, 0.0, 0.0, 0.0, 0.7273, 0.0, 0.3636, 0.0, 0.09091, 0.0, 0.3636, 0.0, 0.1818, 0.0, 0.09091, 0.0, 0.3636, 0.0, 0.2727, 0.0, 0.1818, 0.0, 0.7273, 0.0, 0.4545, 0.0, 0.3636, 0.0, 0.7273, 0.0, 0.5455, 0.0, 0.4545, 0.0, 0.7273, 0.0, 0.6364, 0.0, 0.5455, 0.0, 0.5714, 0.0, 0.8571, 0.0, 0.7143, 0.0, 0.5714, 0.0, 1.0, 0.0, 0.8571, 0.0, 0.4286, 0.0, 1.0, 0.0, 0.5714, 0.0, 0.2857, 0.0, 0.0, 0.0, 0.4286, 0.0, 0.0, 0.0, 1.0, 0.0, 0.4286, 0.0, 0.2857, 0.0, 0.1429, 0.0, 0.0, 0.0, 0.625, 0.5, 0.875, 0.5, 0.8249, 0.6086, 0.8249, 0.6062, 0.7932, 0.6062, 0.7881, 0.6062, 0.7665, 0.6062, 0.7665, 0.6086, 0.7826, 0.6086, 0.7826, 0.6143, 0.7671, 0.6143, 0.7671, 0.6167, 0.7826, 0.6167, 0.7826, 0.6226, 0.766, 0.6226, 0.7644, 0.625, 0.7578, 0.6172, 0.7481, 0.6061, 0.7443, 0.6061, 0.7399, 0.6109, 0.7273, 0.625, 0.7233, 0.625, 0.7233, 0.6062, 0.7182, 0.6062, 0.7056, 0.6139, 0.693, 0.6062, 0.6879, 0.6062, 0.625, 1.0, 0.625, 0.75, 0.625, 0.75, 0.625, 1.0, 0.125, 0.5, 0.125, 0.75, 0.125, 0.75, 0.125, 0.5, 0.125, 0.5, 0.375, 0.5, 0.375, 0.75, 0.125, 0.75, 0.375, 0.75, 0.375, 0.5, 0.375, 0.5, 0.375, 0.75, 0.875, 0.75, 0.875, 0.5, 0.875, 0.5, 0.875, 0.75, 0.375, 0.75, 0.625, 0.75, 0.625, 1.0, 0.375, 1.0, 0.375, 0.0, 0.625, 0.0, 0.625, 0.25, 0.375, 0.25, 0.375, 0.5, 0.625, 0.5, 0.625, 0.75, 0.375, 0.75, 0.375, 0.25, 0.625, 0.25, 0.625, 0.5, 0.375, 0.5, 0.625, 0.5, 0.625, 0.25, 0.625, 0.25, 0.625, 0.5, 0.375, 0.5, 0.125, 0.5, 0.125, 0.5, 0.375, 0.5, 0.625, 0.75, 0.875, 0.75, 0.875, 0.75, 0.625, 0.75, 0.125, 0.75, 0.375, 0.75, 0.375, 0.75, 0.125, 0.75, 0.875, 0.75, 0.875, 0.5, 0.875, 0.5, 0.875, 0.75, 0.625, 0.75, 0.875, 0.75, 0.875, 0.75, 0.625, 0.75, 0.625, 0.5, 0.625, 0.75, 0.625, 0.75, 0.625, 0.5, 0.875, 0.5, 0.625, 0.5, 0.625, 0.5, 0.875, 0.5, 0.625, 0.5, 0.625, 0.75, 0.625, 0.75, 0.625, 0.5, 0.625, 0.25, 0.625, 0.0, 0.625, 0.0, 0.625, 0.25, 0.875, 0.5, 0.625, 0.5, 0.625, 0.5, 0.875, 0.5, 0.625, 0.75, 0.625, 0.5, 0.625, 0.5, 0.625, 0.75, 0.4359, 0.2572, 0.4359, 0.0, 0.4487, 0.0, 0.4487, 0.2572, 0.8462, 0.2572, 0.8462, 0.0, 0.859, 0.0, 0.859, 0.2572, 0.4, 0.2572, 0.4, 0.0, 0.4667, 0.0, 0.4667, 0.2572, 0.5897, 0.2572, 0.5897, 0.0, 0.6026, 0.0, 0.6026, 0.2572, 0.5833, 0.2572, 0.5833, 0.0, 0.6667, 0.0, 0.6667, 0.2572, 0.25, 0.2572, 0.25, 0.0, 0.375, 0.0, 0.375, 0.2572, 0.9359, 0.2572, 0.9359, 0.0, 0.9487, 0.0, 0.9487, 0.2572, 0.8, 0.2572, 0.8, 0.0, 0.9, 0.0, 0.9, 0.2572, 0.0, 0.2572, 0.0, 0.0, 0.125, 0.0, 0.125, 0.2572, 0.6, 0.2572, 0.6, 0.0, 0.6667, 0.0, 0.6667, 0.2572, 0.25, 0.2572, 0.25, 0.0, 0.3333, 0.0, 0.3333, 0.2572, 0.1667, 0.2572, 0.1667, 0.0, 0.25, 0.0, 0.25, 0.2572, 0.0, 0.2572, 0.0, 0.0, 0.1, 0.0, 0.1, 0.2572, 0.5, 0.2572, 0.5, 0.0, 0.6, 0.0, 0.6, 0.2572, 0.8974, 0.2572, 0.8974, 0.0, 0.9103, 0.0, 0.9103, 0.2572, 0.125, 0.2572, 0.125, 0.0, 0.25, 0.0, 0.25, 0.2572, 0.6923, 0.2572, 0.6923, 0.0, 0.7051, 0.0, 0.7051, 0.2572, 0.0, 0.2572, 0.0, 0.0, 0.06667, 0.0, 0.06667, 0.2572, 0.75, 0.2572, 0.75, 0.0, 0.8333, 0.0, 0.8333, 0.2572, 0.859, 0.2572, 0.859, 0.0, 0.8718, 0.0, 0.8718, 0.2572, 0.3974, 0.2572, 0.3974, 0.0, 0.4103, 0.0, 0.4103, 0.2572, 0.2692, 0.2572, 0.2692, 0.0, 0.2821, 0.0, 0.2821, 0.2572, 0.4667, 0.2572, 0.4667, 0.0, 0.5333, 0.0, 0.5333, 0.2572, 0.5, 0.2572, 0.5, 0.0, 0.625, 0.0, 0.625, 0.2572, 0.5512, 0.2572, 0.75, 0.2572, 0.75, 0.0, 0.875, 0.0, 0.875, 0.2572, 0.7822, 0.2572, 0.6667, 0.2572, 0.6667, 0.0, 0.75, 0.0, 0.75, 0.2572, 0.9615, 0.2572, 0.9615, 0.0, 0.9744, 0.0, 0.9744, 0.2572, 0.7333, 0.2572, 0.7333, 0.0, 0.8, 0.0, 0.8, 0.2572, 0.9333, 0.2572, 0.9333, 0.0, 1.0, 0.0, 1.0, 0.2572, 0.7436, 0.2572, 0.7436, 0.0, 0.7564, 0.0, 0.7564, 0.2572, 0.7949, 0.2572, 0.7949, 0.0, 0.8077, 0.0, 0.8077, 0.2572, 0.3333, 0.2572, 0.3333, 0.0, 0.3462, 0.0, 0.3462, 0.2572, 0.0, 0.2572, 0.0, 0.0, 0.08333, 0.0, 0.08333, 0.2572, 0.359, 0.2572, 0.359, 0.0, 0.3718, 0.0, 0.3718, 0.2572, 0.1333, 0.2572, 0.1333, 0.0, 0.2, 0.0, 0.2, 0.2572, 0.4872, 0.2572, 0.4872, 0.0, 0.5, 0.0, 0.5, 0.2572, 0.6795, 0.2572, 0.6795, 0.0, 0.6923, 0.0, 0.6923, 0.2572, 0.3462, 0.2572, 0.3462, 0.0, 0.359, 0.0, 0.359, 0.2572, 0.8, 0.2572, 0.8, 0.0, 0.8667, 0.0, 0.8667, 0.2572, 0.5333, 0.2572, 0.5333, 0.0, 0.6, 0.0, 0.6, 0.2572, 0.2436, 0.2572, 0.2436, 0.0, 0.2564, 0.0, 0.2564, 0.2572, 0.6, 0.2572, 0.6, 0.0, 0.7, 0.0, 0.7, 0.2572, 0.6667, 0.2572, 0.6667, 0.0, 0.75, 0.0, 0.75, 0.2572, 0.375, 0.2572, 0.375, 0.0, 0.5, 0.0, 0.5, 0.2572, 0.5769, 0.2572, 0.5769, 0.0, 0.5897, 0.0, 0.5897, 0.2572, 0.9487, 0.2572, 0.9487, 0.0, 0.9615, 0.0, 0.9615, 0.2572, 0.3718, 0.2572, 0.3718, 0.0, 0.3846, 0.0, 0.3846, 0.2572, 0.06667, 0.2572, 0.06667, 0.0, 0.1333, 0.0, 0.1333, 0.2572, 0.5, 0.2572, 0.5, 0.0, 0.625, 0.0, 0.625, 0.2572, 0.1538, 0.2572, 0.1538, 0.0, 0.1667, 0.0, 0.1667, 0.2572, 0.6667, 0.2572, 0.6667, 0.0, 0.7333, 0.0, 0.7333, 0.2572, 0.8718, 0.2572, 0.8718, 0.0, 0.8846, 0.0, 0.8846, 0.2572, 0.0, 0.2572, 0.0, 0.0, 0.08333, 0.0, 0.08333, 0.2572, 0.2564, 0.2572, 0.2564, 0.0, 0.2692, 0.0, 0.2692, 0.2572, 0.08333, 0.2572, 0.08333, 0.0, 0.1667, 0.0, 0.1667, 0.2572, 0.25, 0.2572, 0.25, 0.0, 0.3333, 0.0, 0.3333, 0.2572, 0.75, 0.2572, 0.75, 0.0, 0.875, 0.0, 0.875, 0.2572, 0.141, 0.2572, 0.141, 0.0, 0.1538, 0.0, 0.1538, 0.2572, 0.8205, 0.2572, 0.8205, 0.0, 0.8333, 0.0, 0.8333, 0.2572, 0.8333, 0.2572, 0.8333, 0.0, 0.9167, 0.0, 0.9167, 0.2572, 0.7179, 0.2572, 0.7179, 0.0, 0.7308, 0.0, 0.7308, 0.2572, 0.6667, 0.2572, 0.6667, 0.0, 1.0, 0.0, 1.0, 0.2572, 0.1154, 0.2572, 0.1154, 0.0, 0.1282, 0.0, 0.1282, 0.2572, 0.6538, 0.2572, 0.6538, 0.0, 0.6667, 0.0, 0.6667, 0.2572, 0.0, 0.2572, 0.0, 0.0, 0.01282, 0.0, 0.01282, 0.2572, 0.08333, 0.2572, 0.08333, 0.0, 0.1667, 0.0, 0.1667, 0.2572, 0.6026, 0.2572, 0.6026, 0.0, 0.6154, 0.0, 0.6154, 0.2572, 0.3333, 0.2572, 0.3333, 0.0, 0.6667, 0.0, 0.6667, 0.2572, 0.9167, 0.2572, 0.9167, 0.0, 1.0, 0.0, 1.0, 0.2572, 0.1795, 0.2572, 0.1795, 0.0, 0.1923, 0.0, 0.1923, 0.2572, 0.6154, 0.2572, 0.6154, 0.0, 0.6282, 0.0, 0.6282, 0.2572, 0.8846, 0.2572, 0.8846, 0.0, 0.8974, 0.0, 0.8974, 0.2572, 0.4615, 0.2572, 0.4615, 0.0, 0.4744, 0.0, 0.4744, 0.2572, 0.7051, 0.2572, 0.7051, 0.0, 0.7179, 0.0, 0.7179, 0.2572, 0.07692, 0.2572, 0.07692, 0.0, 0.08974, 0.0, 0.08974, 0.2572, 0.1, 0.2572, 0.1, 0.0, 0.2, 0.0, 0.2, 0.2572, 0.75, 0.2572, 0.75, 0.0, 0.875, 0.0, 0.875, 0.2572, 0.6282, 0.2572, 0.6282, 0.0, 0.641, 0.0, 0.641, 0.2572, 0.4103, 0.2572, 0.4103, 0.0, 0.4231, 0.0, 0.4231, 0.2572, 0.1667, 0.2572, 0.1667, 0.0, 0.1795, 0.0, 0.1795, 0.2572, 0.5513, 0.2572, 0.5513, 0.0, 0.5641, 0.0, 0.5641, 0.2572, 0.05128, 0.2572, 0.05128, 0.0, 0.0641, 0.0, 0.0641, 0.2572, 0.3077, 0.2572, 0.3077, 0.0, 0.3205, 0.0, 0.3205, 0.2572, 0.8333, 0.2572, 0.8333, 0.0, 0.8462, 0.0, 0.8462, 0.2572, 0.5833, 0.2572, 0.5833, 0.0, 0.6667, 0.0, 0.6667, 0.2572, 0.2308, 0.2572, 0.2308, 0.0, 0.2436, 0.0, 0.2436, 0.2572, 0.6667, 0.2572, 0.6667, 0.0, 0.6795, 0.0, 0.6795, 0.2572, 0.0, 0.2572, 0.0, 0.0, 0.125, 0.0, 0.125, 0.2572, 0.7564, 0.2572, 0.7564, 0.0, 0.7692, 0.0, 0.7692, 0.2572, 0.2051, 0.2572, 0.2051, 0.0, 0.2179, 0.0, 0.2179, 0.2572, 0.4167, 0.2572, 0.4167, 0.0, 0.5, 0.0, 0.5, 0.2572, 0.375, 0.2572, 0.375, 0.0, 0.5, 0.0, 0.5, 0.2572, 0.2, 0.2572, 0.2, 0.0, 0.3, 0.0, 0.3, 0.2572, 0.625, 0.2572, 0.625, 0.0, 0.75, 0.0, 0.75, 0.2572, 0.875, 0.2572, 0.875, 0.0, 1.0, 0.0, 1.0, 0.2572, 0.03846, 0.2572, 0.03846, 0.0, 0.05128, 0.0, 0.05128, 0.2572, 0.3333, 0.2572, 0.3333, 0.0, 0.4, 0.0, 0.4, 0.2572, 0.25, 0.2572, 0.25, 0.0, 0.375, 0.0, 0.375, 0.2572, 0.8333, 0.2572, 0.8333, 0.0, 0.9167, 0.0, 0.9167, 0.2572, 0.9103, 0.2572, 0.9103, 0.0, 0.9231, 0.0, 0.9231, 0.2572, 0.0641, 0.2572, 0.0641, 0.0, 0.07692, 0.0, 0.07692, 0.2572, 0.08974, 0.2572, 0.08974, 0.0, 0.1026, 0.0, 0.1026, 0.2572, 0.375, 0.2572, 0.375, 0.0, 0.5, 0.0, 0.5, 0.2572, 0.5, 0.2572, 0.5, 0.0, 0.5833, 0.0, 0.5833, 0.2572, 0.9167, 0.2572, 0.9167, 0.0, 1.0, 0.0, 1.0, 0.2572, 0.4487, 0.2572, 0.4487, 0.0, 0.4615, 0.0, 0.4615, 0.2572, 0.3333, 0.2572, 0.3333, 0.0, 0.4167, 0.0, 0.4167, 0.2572, 0.125, 0.2572, 0.125, 0.0, 0.25, 0.0, 0.25, 0.2572, 0.1282, 0.2572, 0.1282, 0.0, 0.141, 0.0, 0.141, 0.2572, 0.9872, 0.2572, 0.9872, 0.0, 1.0, 0.0, 1.0, 0.2572, 0.5, 0.2572, 0.5, 0.0, 0.5128, 0.0, 0.5128, 0.2572, 0.0, 0.2572, 0.0, 0.0, 0.125, 0.0, 0.125, 0.2572, 0.9231, 0.2572, 0.9231, 0.0, 0.9359, 0.0, 0.9359, 0.2572, 0.641, 0.2572, 0.641, 0.0, 0.6538, 0.0, 0.6538, 0.2572, 0.8667, 0.2572, 0.8667, 0.0, 0.9333, 0.0, 0.9333, 0.2572, 0.6879, 0.6062, 0.6879, 0.625, 0.6934, 0.625, 0.6934, 0.6104, 0.6935, 0.6104, 0.7052, 0.6176, 0.7061, 0.6176, 0.7177, 0.6104, 0.7178, 0.6104, 0.7178, 0.625, 0.7233, 0.625, 0.7273, 0.625, 0.7329, 0.625, 0.738, 0.6195, 0.7541, 0.6195, 0.7589, 0.625, 0.7644, 0.625, 0.766, 0.6226, 0.766, 0.625, 0.7881, 0.625, 0.7881, 0.6062, 0.7932, 0.6062, 0.7932, 0.6086, 0.8063, 0.6086, 0.8063, 0.625, 0.8117, 0.625, 0.8117, 0.6086, 0.8249, 0.6086, 0.875, 0.5, 0.875, 0.75, 0.8291, 0.6526, 0.8291, 0.6338, 0.8237, 0.6338, 0.8237, 0.642, 0.8025, 0.642, 0.8025, 0.6338, 0.797, 0.6338, 0.7894, 0.6338, 0.7839, 0.6338, 0.7839, 0.6449, 0.7839, 0.6454, 0.7839, 0.6459, 0.7838, 0.6463, 0.7837, 0.6466, 0.7836, 0.647, 0.7834, 0.6473, 0.7833, 0.6476, 0.783, 0.6478, 0.7827, 0.6481, 0.7824, 0.6483, 0.7821, 0.6485, 0.7817, 0.6488, 0.7811, 0.649, 0.7805, 0.6492, 0.7799, 0.6495, 0.7793, 0.6496, 0.7787, 0.6498, 0.778, 0.65, 0.7773, 0.6501, 0.7766, 0.6502, 0.7758, 0.6503, 0.7751, 0.6503, 0.7743, 0.6503, 0.7735, 0.6504, 0.7725, 0.6503, 0.7715, 0.6503, 0.7706, 0.6502, 0.7697, 0.6501, 0.7689, 0.65, 0.7681, 0.6499, 0.7674, 0.6498, 0.7667, 0.6496, 0.7661, 0.6494, 0.7656, 0.6492, 0.7651, 0.649, 0.7646, 0.6488, 0.7641, 0.6486, 0.7637, 0.6483, 0.7634, 0.648, 0.7631, 0.6477, 0.7629, 0.6474, 0.7627, 0.6471, 0.7625, 0.6467, 0.7624, 0.6464, 0.7623, 0.646, 0.7622, 0.6456, 0.7622, 0.6452, 0.7622, 0.6447, 0.7622, 0.6338, 0.7568, 0.6338, 0.7493, 0.6338, 0.745, 0.6338, 0.7193, 0.6483, 0.7193, 0.6338, 0.7142, 0.6338, 0.7091, 0.6338, 0.6774, 0.6338, 0.625, 0.75, 0.625, 0.5, 0.625, 0.75, 0.6774, 0.6338, 0.6774, 0.6362, 0.6905, 0.6362, 0.6905, 0.6526, 0.6959, 0.6526, 0.6959, 0.6362, 0.7091, 0.6362, 0.7091, 0.6338, 0.7142, 0.6338, 0.7142, 0.6526, 0.7188, 0.6526, 0.7442, 0.6381, 0.7442, 0.6526, 0.7493, 0.6526, 0.7493, 0.6338, 0.7568, 0.6338, 0.7568, 0.6452, 0.7569, 0.6463, 0.7572, 0.6474, 0.7578, 0.6483, 0.7586, 0.6492, 0.7597, 0.65, 0.7609, 0.6507, 0.7625, 0.6514, 0.7642, 0.6519, 0.7662, 0.6523, 0.7684, 0.6526, 0.7709, 0.6528, 0.7736, 0.6528, 0.7756, 0.6528, 0.7775, 0.6526, 0.7794, 0.6524, 0.7813, 0.6521, 0.7829, 0.6516, 0.7845, 0.6511, 0.7859, 0.6504, 0.7871, 0.6497, 0.788, 0.6488, 0.7888, 0.6478, 0.7892, 0.6467, 0.7894, 0.6455, 0.7894, 0.6338, 0.797, 0.6338, 0.797, 0.6526, 0.8025, 0.6526, 0.8025, 0.6444, 0.8237, 0.6444, 0.8237, 0.6526, 0.8291, 0.6526, 0.875, 0.75, 0.752, 0.617, 0.7402, 0.617, 0.7463, 0.6102, 0.3205, 0.2572, 0.3205, 0.0, 0.3333, 0.0, 0.3333, 0.2572, 0.1026, 0.2572, 0.1026, 0.0, 0.1154, 0.0, 0.1154, 0.2572, 0.3333, 0.2572, 0.3333, 0.0, 0.4167, 0.0, 0.4167, 0.2572, 0.5385, 0.2572, 0.5385, 0.0, 0.5513, 0.0, 0.5513, 0.2572, 0.3, 0.2572, 0.3, 0.0, 0.4, 0.0, 0.4, 0.2572, 0.2667, 0.2572, 0.2667, 0.0, 0.3333, 0.0, 0.3333, 0.2572, 0.7821, 0.2572, 0.7821, 0.0, 0.7949, 0.0, 0.7949, 0.2572, 0.7, 0.2572, 0.7, 0.0, 0.8, 0.0, 0.8, 0.2572, 0.125, 0.2572, 0.125, 0.0, 0.25, 0.0, 0.25, 0.2572, 0.0, 0.2572, 0.0, 0.0, 0.3333, 0.0, 0.3333, 0.2572, 0.7692, 0.2572, 0.7692, 0.0, 0.7821, 0.0, 0.7821, 0.2572, 0.7308, 0.2572, 0.7308, 0.0, 0.7436, 0.0, 0.7436, 0.2572, 0.625, 0.2572, 0.625, 0.0, 0.75, 0.0, 0.75, 0.2572, 0.4744, 0.2572, 0.4744, 0.0, 0.4872, 0.0, 0.4872, 0.2572, 0.01282, 0.2572, 0.01282, 0.0, 0.02564, 0.0, 0.02564, 0.2572, 0.1667, 0.2572, 0.1667, 0.0, 0.25, 0.0, 0.25, 0.2572, 0.5, 0.2572, 0.5, 0.0, 0.625, 0.0, 0.625, 0.2572, 0.875, 0.2572, 0.875, 0.0, 1.0, 0.0, 1.0, 0.2572, 0.1923, 0.2572, 0.1923, 0.0, 0.2051, 0.0, 0.2051, 0.2572, 0.8077, 0.2572, 0.8077, 0.0, 0.8205, 0.0, 0.8205, 0.2572, 0.2, 0.2572, 0.2, 0.0, 0.2667, 0.0, 0.2667, 0.2572, 0.4231, 0.2572, 0.4231, 0.0, 0.4359, 0.0, 0.4359, 0.2572, 0.4, 0.2572, 0.4, 0.0, 0.5, 0.0, 0.5, 0.2572, 0.625, 0.2572, 0.625, 0.0, 0.75, 0.0, 0.75, 0.2572, 0.5, 0.2572, 0.5, 0.0, 0.5833, 0.0, 0.5833, 0.2572, 0.5256, 0.2572, 0.5256, 0.0, 0.5385, 0.0, 0.5385, 0.2572, 0.9744, 0.2572, 0.9744, 0.0, 0.9872, 0.0, 0.9872, 0.2572, 0.5641, 0.2572, 0.5641, 0.0, 0.5769, 0.0, 0.5769, 0.2572, 0.5128, 0.2572, 0.5128, 0.0, 0.5256, 0.0, 0.5256, 0.2572, 0.3846, 0.2572, 0.3846, 0.0, 0.3974, 0.0, 0.3974, 0.2572, 0.4167, 0.2572, 0.4167, 0.0, 0.5, 0.0, 0.5, 0.2572, 0.2179, 0.2572, 0.2179, 0.0, 0.2308, 0.0, 0.2308, 0.2572, 0.25, 0.2572, 0.25, 0.0, 0.375, 0.0, 0.375, 0.2572, 0.875, 0.2572, 0.875, 0.0, 1.0, 0.0, 1.0, 0.2572, 0.9, 0.2572, 0.9, 0.0, 1.0, 0.0, 1.0, 0.2572, 0.02564, 0.2572, 0.02564, 0.0, 0.03846, 0.0, 0.03846, 0.2572, 0.2821, 0.2572, 0.2821, 0.0, 0.2949, 0.0, 0.2949, 0.2572, 0.75, 0.2572, 0.75, 0.0, 0.8333, 0.0, 0.8333, 0.2572, 0.2949, 0.2572, 0.2949, 0.0, 0.3077, 0.0, 0.3077, 0.2572])
me_cube_001.materials.append(mat_material)
me_cube_001.use_mirror_vertex_groups = False
me_cube_001.update()
me_text = bpy.data.meshes.new('Text')
me_text.from_pydata([(3.682, -1.291, 0.61), (3.682, -3.18, 0.61), (3.371, -3.18, 0.61), (3.371, -1.291, 0.61), (2.62, -1.291, 0.61), (2.62, -1.011, 0.61), (4.433, -1.011, 0.61), (4.433, -1.291, 0.61), (2.061, -3.18, 0.61), (0.6106, -1.51, 0.61), (0.6106, -3.18, 0.61), (0.318, -3.18, 0.61), (0.318, -1.011, 0.61), (0.566, -1.011, 0.61), (2.035, -2.69, 0.61), (2.035, -1.011, 0.61), (2.328, -1.011, 0.61), (2.328, -3.18, 0.61), (-0.1148, -2.457, 0.61), (-0.1347, -2.577, 0.61), (-0.1679, -2.689, 0.61), (-0.2145, -2.792, 0.61), (-0.2744, -2.885, 0.61), (-0.3478, -2.967, 0.61), (-0.4346, -3.039, 0.61), (-0.5349, -3.098, 0.61), (-0.6488, -3.146, 0.61), (-0.7761, -3.18, 0.61), (-0.9171, -3.201, 0.61), (-1.072, -3.209, 0.61), (-1.186, -3.203, 0.61), (-1.298, -3.187, 0.61), (-1.406, -3.159, 0.61), (-1.509, -3.12, 0.61), (-1.606, -3.069, 0.61), (-1.695, -3.006, 0.61), (-1.774, -2.931, 0.61), (-1.842, -2.843, 0.61), (-1.898, -2.742, 0.61), (-1.94, -2.628, 0.61), (-1.966, -2.501, 0.61), (-1.975, -2.36, 0.61), (-1.975, -1.011, 0.61), (-1.663, -1.011, 0.61), (-1.663, -2.293, 0.61), (-1.662, -2.351, 0.61), (-1.66, -2.404, 0.61), (-1.657, -2.452, 0.61), (-1.651, -2.495, 0.61), (-1.644, -2.534, 0.61), (-1.635, -2.57, 0.61), (-1.624, -2.603, 0.61), (-1.61, -2.633, 0.61), (-1.595, -2.661, 0.61), (-1.577, -2.688, 0.61), (-1.556, -2.713, 0.61), (-1.533, -2.738, 0.61), (-1.501, -2.768, 0.61), (-1.468, -2.795, 0.61), (-1.434, -2.819, 0.61), (-1.398, -2.841, 0.61), (-1.361, -2.86, 0.61), (-1.323, -2.877, 0.61), (-1.283, -2.891, 0.61), (-1.242, -2.902, 0.61), (-1.2, -2.911, 0.61), (-1.156, -2.917, 0.61), (-1.112, -2.921, 0.61), (-1.065, -2.922, 0.61), (-1.007, -2.921, 0.61), (-0.9516, -2.916, 0.61), (-0.899, -2.909, 0.61), (-0.8493, -2.899, 0.61), (-0.8024, -2.887, 0.61), (-0.7584, -2.872, 0.61), (-0.7174, -2.855, 0.61), (-0.6792, -2.837, 0.61), (-0.644, -2.816, 0.61), (-0.6119, -2.795, 0.61), (-0.5827, -2.772, 0.61), (-0.5565, -2.748, 0.61), (-0.5304, -2.719, 0.61), (-0.5077, -2.688, 0.61), (-0.4882, -2.655, 0.61), (-0.4716, -2.62, 0.61), (-0.4577, -2.584, 0.61), (-0.4464, -2.545, 0.61), (-0.4374, -2.505, 0.61), (-0.4305, -2.462, 0.61), (-0.4255, -2.418, 0.61), (-0.4222, -2.372, 0.61), (-0.4203, -2.324, 0.61), (-0.4198, -2.274, 0.61), (-0.4198, -1.011, 0.61), (-0.1081, -1.011, 0.61), (-0.1081, -2.328, 0.61), (-2.722, -3.18, 0.61), (-2.722, -2.236, 0.61), (-3.937, -2.236, 0.61), (-3.937, -3.18, 0.61), (-4.248, -3.18, 0.61), (-4.248, -1.011, 0.61), (-3.937, -1.011, 0.61), (-3.937, -1.956, 0.61), (-2.722, -1.956, 0.61), (-2.722, -1.011, 0.61), (-2.41, -1.011, 0.61), (-2.41, -3.18, 0.61), (3.517, 0.0, 0.61), (3.517, 1.689, 0.61), (3.511, 1.689, 0.61), (2.843, 0.8491, 0.61), (2.792, 0.8491, 0.61), (2.124, 1.689, 0.61), (2.118, 1.689, 0.61), (2.118, 0.0, 0.61), (1.806, 0.0, 0.61), (1.806, 2.169, 0.61), (2.099, 2.169, 0.61), (2.817, 1.278, 0.61), (3.539, 2.169, 0.61), (3.829, 2.169, 0.61), (3.829, 0.0, 0.61), (1.256, 0.0, 0.61), (0.9667, 0.6392, 0.61), (0.04452, 0.6392, 0.61), (-0.229, 0.0, 0.61), (-0.547, 0.0, 0.61), (0.3848, 2.181, 0.61), (0.6042, 2.181, 0.61), (1.574, 0.0, 0.61), (0.8395, 0.919, 0.61), (0.4897, 1.704, 0.61), (0.1654, 0.919, 0.61), (-1.587, 1.889, 0.61), (-1.587, 1.234, 0.61), (-0.6996, 1.234, 0.61), (-0.6996, 0.954, 0.61), (-1.587, 0.954, 0.61), (-1.587, 0.2798, 0.61), (-0.6392, 0.2798, 0.61), (-0.6392, 0.0, 0.61), (-1.898, 0.0, 0.61), (-1.898, 2.169, 0.61), (-0.6678, 2.169, 0.61), (-0.6678, 1.889, 0.61), (-2.942, 1.889, 0.61), (-2.942, 0.0, 0.61), (-3.253, 0.0, 0.61), (-3.253, 1.889, 0.61), (-4.004, 1.889, 0.61), (-4.004, 2.169, 0.61), (-2.191, 2.169, 0.61), (-2.191, 1.889, 0.61), (3.682, -1.291, -0.61), (3.682, -3.18, -0.61), (3.371, -3.18, -0.61), (3.371, -1.291, -0.61), (2.62, -1.291, -0.61), (2.62, -1.011, -0.61), (4.433, -1.011, -0.61), (4.433, -1.291, -0.61), (2.061, -3.18, -0.61), (0.6106, -1.51, -0.61), (0.6106, -3.18, -0.61), (0.318, -3.18, -0.61), (0.318, -1.011, -0.61), (0.566, -1.011, -0.61), (2.035, -2.69, -0.61), (2.035, -1.011, -0.61), (2.328, -1.011, -0.61), (2.328, -3.18, -0.61), (-0.1148, -2.457, -0.61), (-0.1347, -2.577, -0.61), (-0.1679, -2.689, -0.61), (-0.2145, -2.792, -0.61), (-0.2744, -2.885, -0.61), (-0.3478, -2.967, -0.61), (-0.4346, -3.039, -0.61), (-0.5349, -3.098, -0.61), (-0.6488, -3.146, -0.61), (-0.7761, -3.18, -0.61), (-0.9171, -3.201, -0.61), (-1.072, -3.209, -0.61), (-1.186, -3.203, -0.61), (-1.298, -3.187, -0.61), (-1.406, -3.159, -0.61), (-1.509, -3.12, -0.61), (-1.606, -3.069, -0.61), (-1.695, -3.006, -0.61), (-1.774, -2.931, -0.61), (-1.842, -2.843, -0.61), (-1.898, -2.742, -0.61), (-1.94, -2.628, -0.61), (-1.966, -2.501, -0.61), (-1.975, -2.36, -0.61), (-1.975, -1.011, -0.61), (-1.663, -1.011, -0.61), (-1.663, -2.293, -0.61), (-1.662, -2.351, -0.61), (-1.66, -2.404, -0.61), (-1.657, -2.452, -0.61), (-1.651, -2.495, -0.61), (-1.644, -2.534, -0.61), (-1.635, -2.57, -0.61), (-1.624, -2.603, -0.61), (-1.61, -2.633, -0.61), (-1.595, -2.661, -0.61), (-1.577, -2.688, -0.61), (-1.556, -2.713, -0.61), (-1.533, -2.738, -0.61), (-1.501, -2.768, -0.61), (-1.468, -2.795, -0.61), (-1.434, -2.819, -0.61), (-1.398, -2.841, -0.61), (-1.361, -2.86, -0.61), (-1.323, -2.877, -0.61), (-1.283, -2.891, -0.61), (-1.242, -2.902, -0.61), (-1.2, -2.911, -0.61), (-1.156, -2.917, -0.61), (-1.112, -2.921, -0.61), (-1.065, -2.922, -0.61), (-1.007, -2.921, -0.61), (-0.9516, -2.916, -0.61), (-0.899, -2.909, -0.61), (-0.8493, -2.899, -0.61), (-0.8024, -2.887, -0.61), (-0.7584, -2.872, -0.61), (-0.7174, -2.855, -0.61), (-0.6792, -2.837, -0.61), (-0.644, -2.816, -0.61), (-0.6119, -2.795, -0.61), (-0.5827, -2.772, -0.61), (-0.5565, -2.748, -0.61), (-0.5304, -2.719, -0.61), (-0.5077, -2.688, -0.61), (-0.4882, -2.655, -0.61), (-0.4716, -2.62, -0.61), (-0.4577, -2.584, -0.61), (-0.4464, -2.545, -0.61), (-0.4374, -2.505, -0.61), (-0.4305, -2.462, -0.61), (-0.4255, -2.418, -0.61), (-0.4222, -2.372, -0.61), (-0.4203, -2.324, -0.61), (-0.4198, -2.274, -0.61), (-0.4198, -1.011, -0.61), (-0.1081, -1.011, -0.61), (-0.1081, -2.328, -0.61), (-2.722, -3.18, -0.61), (-2.722, -2.236, -0.61), (-3.937, -2.236, -0.61), (-3.937, -3.18, -0.61), (-4.248, -3.18, -0.61), (-4.248, -1.011, -0.61), (-3.937, -1.011, -0.61), (-3.937, -1.956, -0.61), (-2.722, -1.956, -0.61), (-2.722, -1.011, -0.61), (-2.41, -1.011, -0.61), (-2.41, -3.18, -0.61), (3.517, 0.0, -0.61), (3.517, 1.689, -0.61), (3.511, 1.689, -0.61), (2.843, 0.8491, -0.61), (2.792, 0.8491, -0.61), (2.124, 1.689, -0.61), (2.118, 1.689, -0.61), (2.118, 0.0, -0.61), (1.806, 0.0, -0.61), (1.806, 2.169, -0.61), (2.099, 2.169, -0.61), (2.817, 1.278, -0.61), (3.539, 2.169, -0.61), (3.829, 2.169, -0.61), (3.829, 0.0, -0.61), (1.256, 0.0, -0.61), (0.9667, 0.6392, -0.61), (0.04452, 0.6392, -0.61), (-0.229, 0.0, -0.61), (-0.547, 0.0, -0.61), (0.3848, 2.181, -0.61), (0.6042, 2.181, -0.61), (1.574, 0.0, -0.61), (0.8395, 0.919, -0.61), (0.4897, 1.704, -0.61), (0.1654, 0.919, -0.61), (-1.587, 1.889, -0.61), (-1.587, 1.234, -0.61), (-0.6996, 1.234, -0.61), (-0.6996, 0.954, -0.61), (-1.587, 0.954, -0.61), (-1.587, 0.2798, -0.61), (-0.6392, 0.2798, -0.61), (-0.6392, 0.0, -0.61), (-1.898, 0.0, -0.61), (-1.898, 2.169, -0.61), (-0.6678, 2.169, -0.61), (-0.6678, 1.889, -0.61), (-2.942, 1.889, -0.61), (-2.942, 0.0, -0.61), (-3.253, 0.0, -0.61), (-3.253, 1.889, -0.61), (-4.004, 1.889, -0.61), (-4.004, 2.169, -0.61), (-2.191, 2.169, -0.61), (-2.191, 1.889, -0.61), (-2.942, 1.889, -0.61), (-2.942, 1.889, 0.61), (-2.942, 0.0, -0.61), (-2.942, 0.0, 0.61), (-3.253, 0.0, -0.61), (-3.253, 0.0, 0.61), (-3.253, 1.889, -0.61), (-3.253, 1.889, 0.61), (-4.004, 1.889, -0.61), (-4.004, 1.889, 0.61), (-4.004, 2.169, -0.61), (-4.004, 2.169, 0.61), (-2.191, 2.169, -0.61), (-2.191, 2.169, 0.61), (-2.191, 1.889, -0.61), (-2.191, 1.889, 0.61), (-1.587, 1.889, -0.61), (-1.587, 1.889, 0.61), (-1.587, 1.234, -0.61), (-1.587, 1.234, 0.61), (-0.6996, 1.234, -0.61), (-0.6996, 1.234, 0.61), (-0.6996, 0.954, -0.61), (-0.6996, 0.954, 0.61), (-1.587, 0.954, -0.61), (-1.587, 0.954, 0.61), (-1.587, 0.2798, -0.61), (-1.587, 0.2798, 0.61), (-0.6392, 0.2798, -0.61), (-0.6392, 0.2798, 0.61), (-0.6392, 0.0, -0.61), (-0.6392, 0.0, 0.61), (-1.898, 0.0, -0.61), (-1.898, 0.0, 0.61), (-1.898, 2.169, -0.61), (-1.898, 2.169, 0.61), (-0.6678, 2.169, -0.61), (-0.6678, 2.169, 0.61), (-0.6678, 1.889, -0.61), (-0.6678, 1.889, 0.61), (1.256, 0.0, -0.61), (1.256, 0.0, 0.61), (0.9667, 0.6392, -0.61), (0.9667, 0.6392, 0.61), (0.04452, 0.6392, -0.61), (0.04452, 0.6392, 0.61), (-0.229, 0.0, -0.61), (-0.229, 0.0, 0.61), (-0.547, 0.0, -0.61), (-0.547, 0.0, 0.61), (0.3848, 2.181, -0.61), (0.3848, 2.181, 0.61), (0.6042, 2.181, -0.61), (0.6042, 2.181, 0.61), (1.574, 0.0, -0.61), (1.574, 0.0, 0.61), (0.8395, 0.919, -0.61), (0.8395, 0.919, 0.61), (0.4897, 1.704, -0.61), (0.4897, 1.704, 0.61), (0.1654, 0.919, -0.61), (0.1654, 0.919, 0.61), (3.517, 0.0, -0.61), (3.517, 0.0, 0.61), (3.517, 1.689, -0.61), (3.517, 1.689, 0.61), (3.511, 1.689, -0.61), (3.511, 1.689, 0.61), (2.843, 0.8491, -0.61), (2.843, 0.8491, 0.61), (2.792, 0.8491, -0.61), (2.792, 0.8491, 0.61), (2.124, 1.689, -0.61), (2.124, 1.689, 0.61), (2.118, 1.689, -0.61), (2.118, 1.689, 0.61), (2.118, 0.0, -0.61), (2.118, 0.0, 0.61), (1.806, 0.0, -0.61), (1.806, 0.0, 0.61), (1.806, 2.169, -0.61), (1.806, 2.169, 0.61), (2.099, 2.169, -0.61), (2.099, 2.169, 0.61), (2.817, 1.278, -0.61), (2.817, 1.278, 0.61), (3.539, 2.169, -0.61), (3.539, 2.169, 0.61), (3.829, 2.169, -0.61), (3.829, 2.169, 0.61), (3.829, 0.0, -0.61), (3.829, 0.0, 0.61), (-2.722, -3.18, -0.61), (-2.722, -3.18, 0.61), (-2.722, -2.236, -0.61), (-2.722, -2.236, 0.61), (-3.937, -2.236, -0.61), (-3.937, -2.236, 0.61), (-3.937, -3.18, -0.61), (-3.937, -3.18, 0.61), (-4.248, -3.18, -0.61), (-4.248, -3.18, 0.61), (-4.248, -1.011, -0.61), (-4.248, -1.011, 0.61), (-3.937, -1.011, -0.61), (-3.937, -1.011, 0.61), (-3.937, -1.956, -0.61), (-3.937, -1.956, 0.61), (-2.722, -1.956, -0.61), (-2.722, -1.956, 0.61), (-2.722, -1.011, -0.61), (-2.722, -1.011, 0.61), (-2.41, -1.011, -0.61), (-2.41, -1.011, 0.61), (-2.41, -3.18, -0.61), (-2.41, -3.18, 0.61), (-0.1148, -2.457, -0.61), (-0.1148, -2.457, 0.61), (-0.1347, -2.577, -0.61), (-0.1347, -2.577, 0.61), (-0.1679, -2.689, -0.61), (-0.1679, -2.689, 0.61), (-0.2145, -2.792, -0.61), (-0.2145, -2.792, 0.61), (-0.2744, -2.885, -0.61), (-0.2744, -2.885, 0.61), (-0.3478, -2.967, -0.61), (-0.3478, -2.967, 0.61), (-0.4346, -3.039, -0.61), (-0.4346, -3.039, 0.61), (-0.5349, -3.098, -0.61), (-0.5349, -3.098, 0.61), (-0.6488, -3.146, -0.61), (-0.6488, -3.146, 0.61), (-0.7761, -3.18, -0.61), (-0.7761, -3.18, 0.61), (-0.9171, -3.201, -0.61), (-0.9171, -3.201, 0.61), (-1.072, -3.209, -0.61), (-1.072, -3.209, 0.61), (-1.186, -3.203, -0.61), (-1.186, -3.203, 0.61), (-1.298, -3.187, -0.61), (-1.298, -3.187, 0.61), (-1.406, -3.159, -0.61), (-1.406, -3.159, 0.61), (-1.509, -3.12, -0.61), (-1.509, -3.12, 0.61), (-1.606, -3.069, -0.61), (-1.606, -3.069, 0.61), (-1.695, -3.006, -0.61), (-1.695, -3.006, 0.61), (-1.774, -2.931, -0.61), (-1.774, -2.931, 0.61), (-1.842, -2.843, -0.61), (-1.842, -2.843, 0.61), (-1.898, -2.742, -0.61), (-1.898, -2.742, 0.61), (-1.94, -2.628, -0.61), (-1.94, -2.628, 0.61), (-1.966, -2.501, -0.61), (-1.966, -2.501, 0.61), (-1.975, -2.36, -0.61), (-1.975, -2.36, 0.61), (-1.975, -1.011, -0.61), (-1.975, -1.011, 0.61), (-1.663, -1.011, -0.61), (-1.663, -1.011, 0.61), (-1.663, -2.293, -0.61), (-1.663, -2.293, 0.61), (-1.662, -2.351, -0.61), (-1.662, -2.351, 0.61), (-1.66, -2.404, -0.61), (-1.66, -2.404, 0.61), (-1.657, -2.452, -0.61), (-1.657, -2.452, 0.61), (-1.651, -2.495, -0.61), (-1.651, -2.495, 0.61), (-1.644, -2.534, -0.61), (-1.644, -2.534, 0.61), (-1.635, -2.57, -0.61), (-1.635, -2.57, 0.61), (-1.624, -2.603, -0.61), (-1.624, -2.603, 0.61), (-1.61, -2.633, -0.61), (-1.61, -2.633, 0.61), (-1.595, -2.661, -0.61), (-1.595, -2.661, 0.61), (-1.577, -2.688, -0.61), (-1.577, -2.688, 0.61), (-1.556, -2.713, -0.61), (-1.556, -2.713, 0.61), (-1.533, -2.738, -0.61), (-1.533, -2.738, 0.61), (-1.501, -2.768, -0.61), (-1.501, -2.768, 0.61), (-1.468, -2.795, -0.61), (-1.468, -2.795, 0.61), (-1.434, -2.819, -0.61), (-1.434, -2.819, 0.61), (-1.398, -2.841, -0.61), (-1.398, -2.841, 0.61), (-1.361, -2.86, -0.61), (-1.361, -2.86, 0.61), (-1.323, -2.877, -0.61), (-1.323, -2.877, 0.61), (-1.283, -2.891, -0.61), (-1.283, -2.891, 0.61), (-1.242, -2.902, -0.61), (-1.242, -2.902, 0.61), (-1.2, -2.911, -0.61), (-1.2, -2.911, 0.61), (-1.156, -2.917, -0.61), (-1.156, -2.917, 0.61), (-1.112, -2.921, -0.61), (-1.112, -2.921, 0.61), (-1.065, -2.922, -0.61), (-1.065, -2.922, 0.61), (-1.007, -2.921, -0.61), (-1.007, -2.921, 0.61), (-0.9516, -2.916, -0.61), (-0.9516, -2.916, 0.61), (-0.899, -2.909, -0.61), (-0.899, -2.909, 0.61), (-0.8493, -2.899, -0.61), (-0.8493, -2.899, 0.61), (-0.8024, -2.887, -0.61), (-0.8024, -2.887, 0.61), (-0.7584, -2.872, -0.61), (-0.7584, -2.872, 0.61), (-0.7174, -2.855, -0.61), (-0.7174, -2.855, 0.61), (-0.6792, -2.837, -0.61), (-0.6792, -2.837, 0.61), (-0.644, -2.816, -0.61), (-0.644, -2.816, 0.61), (-0.6119, -2.795, -0.61), (-0.6119, -2.795, 0.61), (-0.5827, -2.772, -0.61), (-0.5827, -2.772, 0.61), (-0.5565, -2.748, -0.61), (-0.5565, -2.748, 0.61), (-0.5304, -2.719, -0.61), (-0.5304, -2.719, 0.61), (-0.5077, -2.688, -0.61), (-0.5077, -2.688, 0.61), (-0.4882, -2.655, -0.61), (-0.4882, -2.655, 0.61), (-0.4716, -2.62, -0.61), (-0.4716, -2.62, 0.61), (-0.4577, -2.584, -0.61), (-0.4577, -2.584, 0.61), (-0.4464, -2.545, -0.61), (-0.4464, -2.545, 0.61), (-0.4374, -2.505, -0.61), (-0.4374, -2.505, 0.61), (-0.4305, -2.462, -0.61), (-0.4305, -2.462, 0.61), (-0.4255, -2.418, -0.61), (-0.4255, -2.418, 0.61), (-0.4222, -2.372, -0.61), (-0.4222, -2.372, 0.61), (-0.4203, -2.324, -0.61), (-0.4203, -2.324, 0.61), (-0.4198, -2.274, -0.61), (-0.4198, -2.274, 0.61), (-0.4198, -1.011, -0.61), (-0.4198, -1.011, 0.61), (-0.1081, -1.011, -0.61), (-0.1081, -1.011, 0.61), (-0.1081, -2.328, -0.61), (-0.1081, -2.328, 0.61), (2.061, -3.18, -0.61), (2.061, -3.18, 0.61), (0.6106, -1.51, -0.61), (0.6106, -1.51, 0.61), (0.6106, -3.18, -0.61), (0.6106, -3.18, 0.61), (0.318, -3.18, -0.61), (0.318, -3.18, 0.61), (0.318, -1.011, -0.61), (0.318, -1.011, 0.61), (0.566, -1.011, -0.61), (0.566, -1.011, 0.61), (2.035, -2.69, -0.61), (2.035, -2.69, 0.61), (2.035, -1.011, -0.61), (2.035, -1.011, 0.61), (2.328, -1.011, -0.61), (2.328, -1.011, 0.61), (2.328, -3.18, -0.61), (2.328, -3.18, 0.61), (3.682, -1.291, -0.61), (3.682, -1.291, 0.61), (3.682, -3.18, -0.61), (3.682, -3.18, 0.61), (3.371, -3.18, -0.61), (3.371, -3.18, 0.61), (3.371, -1.291, -0.61), (3.371, -1.291, 0.61), (2.62, -1.291, -0.61), (2.62, -1.291, 0.61), (2.62, -1.011, -0.61), (2.62, -1.011, 0.61), (4.433, -1.011, -0.61), (4.433, -1.011, 0.61), (4.433, -1.291, -0.61), (4.433, -1.291, 0.61)], [], [(4, 6, 5), (4, 7, 6), (3, 7, 4), (2, 0, 3), (0, 7, 3), (2, 1, 0), (11, 13, 12), (11, 9, 13), (9, 14, 13), (14, 16, 15), (14, 17, 16), (11, 10, 9), (8, 14, 9), (8, 17, 14), (41, 43, 42), (41, 44, 43), (92, 94, 93), (92, 95, 94), (91, 95, 92), (41, 45, 44), (90, 95, 91), (90, 18, 95), (41, 46, 45), (40, 46, 41), (89, 18, 90), (40, 47, 46), (88, 18, 89), (40, 48, 47), (88, 19, 18), (87, 19, 88), (40, 49, 48), (39, 49, 40), (86, 19, 87), (39, 50, 49), (85, 19, 86), (39, 51, 50), (85, 20, 19), (84, 20, 85), (39, 52, 51), (83, 20, 84), (38, 52, 39), (38, 53, 52), (82, 20, 83), (38, 54, 53), (38, 55, 54), (81, 20, 82), (81, 21, 20), (38, 56, 55), (80, 21, 81), (38, 57, 56), (37, 57, 38), (79, 21, 80), (37, 58, 57), (78, 21, 79), (78, 22, 21), (37, 59, 58), (77, 22, 78), (76, 22, 77), (37, 60, 59), (75, 22, 76), (37, 61, 60), (36, 61, 37), (74, 22, 75), (36, 62, 61), (73, 22, 74), (36, 63, 62), (73, 23, 22), (72, 23, 73), (36, 64, 63), (71, 23, 72), (36, 65, 64), (70, 23, 71), (36, 66, 65), (69, 23, 70), (36, 67, 66), (68, 23, 69), (36, 68, 67), (36, 23, 68), (35, 23, 36), (35, 24, 23), (34, 24, 35), (34, 25, 24), (33, 25, 34), (33, 26, 25), (32, 26, 33), (32, 27, 26), (31, 27, 32), (31, 28, 27), (30, 28, 31), (30, 29, 28), (100, 102, 101), (100, 103, 102), (104, 106, 105), (104, 107, 106), (100, 98, 103), (98, 104, 103), (98, 97, 104), (97, 107, 104), (100, 99, 98), (96, 107, 97), (116, 118, 117), (116, 114, 118), (114, 113, 118), (113, 119, 118), (119, 121, 120), (119, 110, 121), (110, 109, 121), (109, 122, 121), (116, 115, 114), (112, 119, 113), (119, 111, 110), (108, 122, 109), (112, 111, 119), (127, 129, 128), (127, 132, 129), (132, 130, 129), (127, 133, 132), (131, 130, 132), (127, 125, 133), (125, 131, 133), (125, 124, 131), (124, 130, 131), (127, 126, 125), (123, 130, 124), (142, 134, 143), (134, 144, 143), (134, 145, 144), (142, 135, 134), (142, 138, 135), (138, 136, 135), (138, 137, 136), (142, 139, 138), (142, 140, 139), (142, 141, 140), (150, 152, 151), (150, 153, 152), (149, 153, 150), (148, 146, 149), (146, 153, 149), (148, 147, 146), (158, 159, 160), (158, 160, 161), (157, 158, 161), (156, 157, 154), (154, 157, 161), (156, 154, 155), (165, 166, 167), (165, 167, 163), (163, 167, 168), (168, 169, 170), (168, 170, 171), (165, 163, 164), (162, 163, 168), (162, 168, 171), (195, 196, 197), (195, 197, 198), (246, 247, 248), (246, 248, 249), (245, 246, 249), (195, 198, 199), (244, 245, 249), (244, 249, 172), (195, 199, 200), (194, 195, 200), (243, 244, 172), (194, 200, 201), (242, 243, 172), (194, 201, 202), (242, 172, 173), (241, 242, 173), (194, 202, 203), (193, 194, 203), (240, 241, 173), (193, 203, 204), (239, 240, 173), (193, 204, 205), (239, 173, 174), (238, 239, 174), (193, 205, 206), (237, 238, 174), (192, 193, 206), (192, 206, 207), (236, 237, 174), (192, 207, 208), (192, 208, 209), (235, 236, 174), (235, 174, 175), (192, 209, 210), (234, 235, 175), (192, 210, 211), (191, 192, 211), (233, 234, 175), (191, 211, 212), (232, 233, 175), (232, 175, 176), (191, 212, 213), (231, 232, 176), (230, 231, 176), (191, 213, 214), (229, 230, 176), (191, 214, 215), (190, 191, 215), (228, 229, 176), (190, 215, 216), (227, 228, 176), (190, 216, 217), (227, 176, 177), (226, 227, 177), (190, 217, 218), (225, 226, 177), (190, 218, 219), (224, 225, 177), (190, 219, 220), (223, 224, 177), (190, 220, 221), (222, 223, 177), (190, 221, 222), (190, 222, 177), (189, 190, 177), (189, 177, 178), (188, 189, 178), (188, 178, 179), (187, 188, 179), (187, 179, 180), (186, 187, 180), (186, 180, 181), (185, 186, 181), (185, 181, 182), (184, 185, 182), (184, 182, 183), (254, 255, 256), (254, 256, 257), (258, 259, 260), (258, 260, 261), (254, 257, 252), (252, 257, 258), (252, 258, 251), (251, 258, 261), (254, 252, 253), (250, 251, 261), (270, 271, 272), (270, 272, 268), (268, 272, 267), (267, 272, 273), (273, 274, 275), (273, 275, 264), (264, 275, 263), (263, 275, 276), (270, 268, 269), (266, 267, 273), (273, 264, 265), (262, 263, 276), (266, 273, 265), (281, 282, 283), (281, 283, 286), (286, 283, 284), (281, 286, 287), (285, 286, 284), (281, 287, 279), (279, 287, 285), (279, 285, 278), (278, 285, 284), (281, 279, 280), (277, 278, 284), (296, 297, 288), (288, 297, 298), (288, 298, 299), (296, 288, 289), (296, 289, 292), (292, 289, 290), (292, 290, 291), (296, 292, 293), (296, 293, 294), (296, 294, 295), (304, 305, 306), (304, 306, 307), (303, 304, 307), (302, 303, 300), (300, 303, 307), (302, 300, 301), (309, 311, 310, 308), (311, 313, 312, 310), (313, 315, 314, 312), (315, 317, 316, 314), (317, 319, 318, 316), (319, 321, 320, 318), (321, 323, 322, 320), (323, 309, 308, 322), (325, 327, 326, 324), (327, 329, 328, 326), (329, 331, 330, 328), (331, 333, 332, 330), (333, 335, 334, 332), (335, 337, 336, 334), (337, 339, 338, 336), (339, 341, 340, 338), (341, 343, 342, 340), (343, 345, 344, 342), (345, 347, 346, 344), (347, 325, 324, 346), (349, 351, 350, 348), (351, 353, 352, 350), (353, 355, 354, 352), (355, 357, 356, 354), (357, 359, 358, 356), (359, 361, 360, 358), (361, 363, 362, 360), (363, 349, 348, 362), (365, 367, 366, 364), (367, 369, 368, 366), (369, 365, 364, 368), (371, 373, 372, 370), (373, 375, 374, 372), (375, 377, 376, 374), (377, 379, 378, 376), (379, 381, 380, 378), (381, 383, 382, 380), (383, 385, 384, 382), (385, 387, 386, 384), (387, 389, 388, 386), (389, 391, 390, 388), (391, 393, 392, 390), (393, 395, 394, 392), (395, 397, 396, 394), (397, 399, 398, 396), (399, 371, 370, 398), (401, 403, 402, 400), (403, 405, 404, 402), (405, 407, 406, 404), (407, 409, 408, 406), (409, 411, 410, 408), (411, 413, 412, 410), (413, 415, 414, 412), (415, 417, 416, 414), (417, 419, 418, 416), (419, 421, 420, 418), (421, 423, 422, 420), (423, 401, 400, 422), (425, 427, 426, 424), (427, 429, 428, 426), (429, 431, 430, 428), (431, 433, 432, 430), (433, 435, 434, 432), (435, 437, 436, 434), (437, 439, 438, 436), (439, 441, 440, 438), (441, 443, 442, 440), (443, 445, 444, 442), (445, 447, 446, 444), (447, 449, 448, 446), (449, 451, 450, 448), (451, 453, 452, 450), (453, 455, 454, 452), (455, 457, 456, 454), (457, 459, 458, 456), (459, 461, 460, 458), (461, 463, 462, 460), (463, 465, 464, 462), (465, 467, 466, 464), (467, 469, 468, 466), (469, 471, 470, 468), (471, 473, 472, 470), (473, 475, 474, 472), (475, 477, 476, 474), (477, 479, 478, 476), (479, 481, 480, 478), (481, 483, 482, 480), (483, 485, 484, 482), (485, 487, 486, 484), (487, 489, 488, 486), (489, 491, 490, 488), (491, 493, 492, 490), (493, 495, 494, 492), (495, 497, 496, 494), (497, 499, 498, 496), (499, 501, 500, 498), (501, 503, 502, 500), (503, 505, 504, 502), (505, 507, 506, 504), (507, 509, 508, 506), (509, 511, 510, 508), (511, 513, 512, 510), (513, 515, 514, 512), (515, 517, 516, 514), (517, 519, 518, 516), (519, 521, 520, 518), (521, 523, 522, 520), (523, 525, 524, 522), (525, 527, 526, 524), (527, 529, 528, 526), (529, 531, 530, 528), (531, 533, 532, 530), (533, 535, 534, 532), (535, 537, 536, 534), (537, 539, 538, 536), (539, 541, 540, 538), (541, 543, 542, 540), (543, 545, 544, 542), (545, 547, 546, 544), (547, 549, 548, 546), (549, 551, 550, 548), (551, 553, 552, 550), (553, 555, 554, 552), (555, 557, 556, 554), (557, 559, 558, 556), (559, 561, 560, 558), (561, 563, 562, 560), (563, 565, 564, 562), (565, 567, 566, 564), (567, 569, 568, 566), (569, 571, 570, 568), (571, 573, 572, 570), (573, 575, 574, 572), (575, 577, 576, 574), (577, 579, 578, 576), (579, 425, 424, 578), (581, 583, 582, 580), (583, 585, 584, 582), (585, 587, 586, 584), (587, 589, 588, 586), (589, 591, 590, 588), (591, 593, 592, 590), (593, 595, 594, 592), (595, 597, 596, 594), (597, 599, 598, 596), (599, 581, 580, 598), (601, 603, 602, 600), (603, 605, 604, 602), (605, 607, 606, 604), (607, 609, 608, 606), (609, 611, 610, 608), (611, 613, 612, 610), (613, 615, 614, 612), (615, 601, 600, 614)])
me_text.polygons.foreach_set('use_smooth', [0, 0, 0, 0, 0, 0, 0, 0, 0, 0, 0, 0, 0, 0, 0, 0, 0, 0, 0, 0, 0, 0, 0, 0, 0, 0, 0, 0, 0, 0, 0, 0, 0, 0, 0, 0, 0, 0, 0, 0, 0, 0, 0, 0, 0, 0, 0, 0, 0, 0, 0, 0, 0, 0, 0, 0, 0, 0, 0, 0, 0, 0, 0, 0, 0, 0, 0, 0, 0, 0, 0, 0, 0, 0, 0, 0, 0, 0, 0, 0, 0, 0, 0, 0, 0, 0, 0, 0, 0, 0, 0, 0, 0, 0, 0, 0, 0, 0, 0, 0, 0, 0, 0, 0, 0, 0, 0, 0, 0, 0, 0, 0, 0, 0, 0, 0, 0, 0, 0, 0, 0, 0, 0, 0, 0, 0, 0, 0, 0, 0, 0, 0, 0, 0, 0, 0, 0, 0, 0, 0, 0, 0, 0, 0, 0, 0, 0, 0, 0, 0, 0, 0, 0, 0, 0, 0, 0, 0, 0, 0, 0, 0, 0, 0, 0, 0, 0, 0, 0, 0, 0, 0, 0, 0, 0, 0, 0, 0, 0, 0, 0, 0, 0, 0, 0, 0, 0, 0, 0, 0, 0, 0, 0, 0, 0, 0, 0, 0, 0, 0, 0, 0, 0, 0, 0, 0, 0, 0, 0, 0, 0, 0, 0, 0, 0, 0, 0, 0, 0, 0, 0, 0, 0, 0, 0, 0, 0, 0, 0, 0, 0, 0, 0, 0, 0, 0, 0, 0, 0, 0, 0, 0, 0, 0, 0, 0, 0, 0, 0, 0, 0, 0, 0, 0, 0, 0, 0, 0, 0, 0, 0, 0, 0, 0, 0, 0, 0, 0, 0, 0, 0, 0, 0, 0, 0, 0, 0, 0, 0, 0, 1, 1, 1, 1, 1, 1, 1, 1, 1, 1, 1, 1, 1, 1, 1, 1, 1, 1, 1, 1, 1, 1, 1, 1, 1, 1, 1, 1, 1, 1, 1, 1, 1, 1, 1, 1, 1, 1, 1, 1, 1, 1, 1, 1, 1, 1, 1, 1, 1, 1, 1, 1, 1, 1, 1, 1, 1, 1, 1, 1, 1, 1, 1, 1, 1, 1, 1, 1, 1, 1, 1, 1, 1, 1, 1, 1, 1, 1, 1, 1, 1, 1, 1, 1, 1, 1, 1, 1, 1, 1, 1, 1, 1, 1, 1, 1, 1, 1, 1, 1, 1, 1, 1, 1, 1, 1, 1, 1, 1, 1, 1, 1, 1, 1, 1, 1, 1, 1, 1, 1, 1, 1, 1, 1, 1, 1, 1, 1, 1, 1, 1, 1, 1, 1, 1, 1, 1, 1, 1, 1, 1, 1, 1, 1, 1, 1, 1, 1, 1, 1, 1, 1, 1, 1])
_uv = me_text.uv_layers.new(name='UVMap')
_uv.uv.foreach_set('vector', [0.5714, 0.0, 0.8571, 0.0, 0.7143, 0.0, 0.5714, 0.0, 1.0, 0.0, 0.8571, 0.0, 0.4286, 0.0, 1.0, 0.0, 0.5714, 0.0, 0.2857, 0.0, 0.0, 0.0, 0.4286, 0.0, 0.0, 0.0, 1.0, 0.0, 0.4286, 0.0, 0.2857, 0.0, 0.1429, 0.0, 0.0, 0.0, 0.3333, 0.0, 0.5556, 0.0, 0.4444, 0.0, 0.3333, 0.0, 0.1111, 0.0, 0.5556, 0.0, 0.1111, 0.0, 0.6667, 0.0, 0.5556, 0.0, 0.6667, 0.0, 0.8889, 0.0, 0.7778, 0.0, 0.6667, 0.0, 1.0, 0.0, 0.8889, 0.0, 0.3333, 0.0, 0.2222, 0.0, 0.1111, 0.0, 0.0, 0.0, 0.6667, 0.0, 0.1111, 0.0, 0.0, 0.0, 1.0, 0.0, 0.6667, 0.0, 0.2987, 0.0, 0.3247, 0.0, 0.3117, 0.0, 0.2987, 0.0, 0.3377, 0.0, 0.3247, 0.0, 0.961, 0.0, 0.987, 0.0, 0.974, 0.0, 0.961, 0.0, 1.0, 0.0, 0.987, 0.0, 0.9481, 0.0, 1.0, 0.0, 0.961, 0.0, 0.2987, 0.0, 0.3506, 0.0, 0.3377, 0.0, 0.9351, 0.0, 1.0, 0.0, 0.9481, 0.0, 0.9351, 0.0, 0.0, 0.0, 1.0, 0.0, 0.2987, 0.0, 0.3636, 0.0, 0.3506, 0.0, 0.2857, 0.0, 0.3636, 0.0, 0.2987, 0.0, 0.9221, 0.0, 0.0, 0.0, 0.9351, 0.0, 0.2857, 0.0, 0.3766, 0.0, 0.3636, 0.0, 0.9091, 0.0, 0.0, 0.0, 0.9221, 0.0, 0.2857, 0.0, 0.3896, 0.0, 0.3766, 0.0, 0.9091, 0.0, 0.01299, 0.0, 0.0, 0.0, 0.8961, 0.0, 0.01299, 0.0, 0.9091, 0.0, 0.2857, 0.0, 0.4026, 0.0, 0.3896, 0.0, 0.2727, 0.0, 0.4026, 0.0, 0.2857, 0.0, 0.8831, 0.0, 0.01299, 0.0, 0.8961, 0.0, 0.2727, 0.0, 0.4156, 0.0, 0.4026, 0.0, 0.8701, 0.0, 0.01299, 0.0, 0.8831, 0.0, 0.2727, 0.0, 0.4286, 0.0, 0.4156, 0.0, 0.8701, 0.0, 0.02597, 0.0, 0.01299, 0.0, 0.8571, 0.0, 0.02597, 0.0, 0.8701, 0.0, 0.2727, 0.0, 0.4416, 0.0, 0.4286, 0.0, 0.8442, 0.0, 0.02597, 0.0, 0.8571, 0.0, 0.2597, 0.0, 0.4416, 0.0, 0.2727, 0.0, 0.2597, 0.0, 0.4545, 0.0, 0.4416, 0.0, 0.8312, 0.0, 0.02597, 0.0, 0.8442, 0.0, 0.2597, 0.0, 0.4675, 0.0, 0.4545, 0.0, 0.2597, 0.0, 0.4805, 0.0, 0.4675, 0.0, 0.8182, 0.0, 0.02597, 0.0, 0.8312, 0.0, 0.8182, 0.0, 0.03896, 0.0, 0.02597, 0.0, 0.2597, 0.0, 0.4935, 0.0, 0.4805, 0.0, 0.8052, 0.0, 0.03896, 0.0, 0.8182, 0.0, 0.2597, 0.0, 0.5065, 0.0, 0.4935, 0.0, 0.2468, 0.0, 0.5065, 0.0, 0.2597, 0.0, 0.7922, 0.0, 0.03896, 0.0, 0.8052, 0.0, 0.2468, 0.0, 0.5195, 0.0, 0.5065, 0.0, 0.7792, 0.0, 0.03896, 0.0, 0.7922, 0.0, 0.7792, 0.0, 0.05195, 0.0, 0.03896, 0.0, 0.2468, 0.0, 0.5325, 0.0, 0.5195, 0.0, 0.7662, 0.0, 0.05195, 0.0, 0.7792, 0.0, 0.7532, 0.0, 0.05195, 0.0, 0.7662, 0.0, 0.2468, 0.0, 0.5455, 0.0, 0.5325, 0.0, 0.7403, 0.0, 0.05195, 0.0, 0.7532, 0.0, 0.2468, 0.0, 0.5584, 0.0, 0.5455, 0.0, 0.2338, 0.0, 0.5584, 0.0, 0.2468, 0.0, 0.7273, 0.0, 0.05195, 0.0, 0.7403, 0.0, 0.2338, 0.0, 0.5714, 0.0, 0.5584, 0.0, 0.7143, 0.0, 0.05195, 0.0, 0.7273, 0.0, 0.2338, 0.0, 0.5844, 0.0, 0.5714, 0.0, 0.7143, 0.0, 0.06494, 0.0, 0.05195, 0.0, 0.7013, 0.0, 0.06494, 0.0, 0.7143, 0.0, 0.2338, 0.0, 0.5974, 0.0, 0.5844, 0.0, 0.6883, 0.0, 0.06494, 0.0, 0.7013, 0.0, 0.2338, 0.0, 0.6104, 0.0, 0.5974, 0.0, 0.6753, 0.0, 0.06494, 0.0, 0.6883, 0.0, 0.2338, 0.0, 0.6234, 0.0, 0.6104, 0.0, 0.6623, 0.0, 0.06494, 0.0, 0.6753, 0.0, 0.2338, 0.0, 0.6364, 0.0, 0.6234, 0.0, 0.6494, 0.0, 0.06494, 0.0, 0.6623, 0.0, 0.2338, 0.0, 0.6494, 0.0, 0.6364, 0.0, 0.2338, 0.0, 0.06494, 0.0, 0.6494, 0.0, 0.2208, 0.0, 0.06494, 0.0, 0.2338, 0.0, 0.2208, 0.0, 0.07792, 0.0, 0.06494, 0.0, 0.2078, 0.0, 0.07792, 0.0, 0.2208, 0.0, 0.2078, 0.0, 0.09091, 0.0, 0.07792, 0.0, 0.1948, 0.0, 0.09091, 0.0, 0.2078, 0.0, 0.1948, 0.0, 0.1039, 0.0, 0.09091, 0.0, 0.1818, 0.0, 0.1039, 0.0, 0.1948, 0.0, 0.1818, 0.0, 0.1169, 0.0, 0.1039, 0.0, 0.1688, 0.0, 0.1169, 0.0, 0.1818, 0.0, 0.1688, 0.0, 0.1299, 0.0, 0.1169, 0.0, 0.1558, 0.0, 0.1299, 0.0, 0.1688, 0.0, 0.1558, 0.0, 0.1429, 0.0, 0.1299, 0.0, 0.3636, 0.0, 0.5455, 0.0, 0.4545, 0.0, 0.3636, 0.0, 0.6364, 0.0, 0.5455, 0.0, 0.7273, 0.0, 0.9091, 0.0, 0.8182, 0.0, 0.7273, 0.0, 1.0, 0.0, 0.9091, 0.0, 0.3636, 0.0, 0.1818, 0.0, 0.6364, 0.0, 0.1818, 0.0, 0.7273, 0.0, 0.6364, 0.0, 0.1818, 0.0, 0.09091, 0.0, 0.7273, 0.0, 0.09091, 0.0, 1.0, 0.0, 0.7273, 0.0, 0.3636, 0.0, 0.2727, 0.0, 0.1818, 0.0, 0.0, 0.0, 1.0, 0.0, 0.09091, 0.0, 0.5714, 0.0, 0.7143, 0.0, 0.6429, 0.0, 0.5714, 0.0, 0.4286, 0.0, 0.7143, 0.0, 0.4286, 0.0, 0.3571, 0.0, 0.7143, 0.0, 0.3571, 0.0, 0.7857, 0.0, 0.7143, 0.0, 0.7857, 0.0, 0.9286, 0.0, 0.8571, 0.0, 0.7857, 0.0, 0.1429, 0.0, 0.9286, 0.0, 0.1429, 0.0, 0.07143, 0.0, 0.9286, 0.0, 0.07143, 0.0, 1.0, 0.0, 0.9286, 0.0, 0.5714, 0.0, 0.5, 0.0, 0.4286, 0.0, 0.2857, 0.0, 0.7857, 0.0, 0.3571, 0.0, 0.7857, 0.0, 0.2143, 0.0, 0.1429, 0.0, 0.0, 0.0, 1.0, 0.0, 0.07143, 0.0, 0.2857, 0.0, 0.2143, 0.0, 0.7857, 0.0, 0.4, 0.0, 0.6, 0.0, 0.5, 0.0, 0.4, 0.0, 0.9, 0.0, 0.6, 0.0, 0.9, 0.0, 0.7, 0.0, 0.6, 0.0, 0.4, 0.0, 1.0, 0.0, 0.9, 0.0, 0.8, 0.0, 0.7, 0.0, 0.9, 0.0, 0.4, 0.0, 0.2, 0.0, 1.0, 0.0, 0.2, 0.0, 0.8, 0.0, 1.0, 0.0, 0.2, 0.0, 0.1, 0.0, 0.8, 0.0, 0.1, 0.0, 0.7, 0.0, 0.8, 0.0, 0.4, 0.0, 0.3, 0.0, 0.2, 0.0, 0.0, 0.0, 0.7, 0.0, 0.1, 0.0, 0.7273, 0.0, 0.0, 0.0, 0.8182, 0.0, 0.0, 0.0, 0.9091, 0.0, 0.8182, 0.0, 0.0, 0.0, 1.0, 0.0, 0.9091, 0.0, 0.7273, 0.0, 0.09091, 0.0, 0.0, 0.0, 0.7273, 0.0, 0.3636, 0.0, 0.09091, 0.0, 0.3636, 0.0, 0.1818, 0.0, 0.09091, 0.0, 0.3636, 0.0, 0.2727, 0.0, 0.1818, 0.0, 0.7273, 0.0, 0.4545, 0.0, 0.3636, 0.0, 0.7273, 0.0, 0.5455, 0.0, 0.4545, 0.0, 0.7273, 0.0, 0.6364, 0.0, 0.5455, 0.0, 0.5714, 0.0, 0.8571, 0.0, 0.7143, 0.0, 0.5714, 0.0, 1.0, 0.0, 0.8571, 0.0, 0.4286, 0.0, 1.0, 0.0, 0.5714, 0.0, 0.2857, 0.0, 0.0, 0.0, 0.4286, 0.0, 0.0, 0.0, 1.0, 0.0, 0.4286, 0.0, 0.2857, 0.0, 0.1429, 0.0, 0.0, 0.0, 0.5714, 0.0, 0.7143, 0.0, 0.8571, 0.0, 0.5714, 0.0, 0.8571, 0.0, 1.0, 0.0, 0.4286, 0.0, 0.5714, 0.0, 1.0, 0.0, 0.2857, 0.0, 0.4286, 0.0, 0.0, 0.0, 0.0, 0.0, 0.4286, 0.0, 1.0, 0.0, 0.2857, 0.0, 0.0, 0.0, 0.1429, 0.0, 0.3333, 0.0, 0.4444, 0.0, 0.5556, 0.0, 0.3333, 0.0, 0.5556, 0.0, 0.1111, 0.0, 0.1111, 0.0, 0.5556, 0.0, 0.6667, 0.0, 0.6667, 0.0, 0.7778, 0.0, 0.8889, 0.0, 0.6667, 0.0, 0.8889, 0.0, 1.0, 0.0, 0.3333, 0.0, 0.1111, 0.0, 0.2222, 0.0, 0.0, 0.0, 0.1111, 0.0, 0.6667, 0.0, 0.0, 0.0, 0.6667, 0.0, 1.0, 0.0, 0.2987, 0.0, 0.3117, 0.0, 0.3247, 0.0, 0.2987, 0.0, 0.3247, 0.0, 0.3377, 0.0, 0.961, 0.0, 0.974, 0.0, 0.987, 0.0, 0.961, 0.0, 0.987, 0.0, 1.0, 0.0, 0.9481, 0.0, 0.961, 0.0, 1.0, 0.0, 0.2987, 0.0, 0.3377, 0.0, 0.3506, 0.0, 0.9351, 0.0, 0.9481, 0.0, 1.0, 0.0, 0.9351, 0.0, 1.0, 0.0, 0.0, 0.0, 0.2987, 0.0, 0.3506, 0.0, 0.3636, 0.0, 0.2857, 0.0, 0.2987, 0.0, 0.3636, 0.0, 0.9221, 0.0, 0.9351, 0.0, 0.0, 0.0, 0.2857, 0.0, 0.3636, 0.0, 0.3766, 0.0, 0.9091, 0.0, 0.9221, 0.0, 0.0, 0.0, 0.2857, 0.0, 0.3766, 0.0, 0.3896, 0.0, 0.9091, 0.0, 0.0, 0.0, 0.01299, 0.0, 0.8961, 0.0, 0.9091, 0.0, 0.01299, 0.0, 0.2857, 0.0, 0.3896, 0.0, 0.4026, 0.0, 0.2727, 0.0, 0.2857, 0.0, 0.4026, 0.0, 0.8831, 0.0, 0.8961, 0.0, 0.01299, 0.0, 0.2727, 0.0, 0.4026, 0.0, 0.4156, 0.0, 0.8701, 0.0, 0.8831, 0.0, 0.01299, 0.0, 0.2727, 0.0, 0.4156, 0.0, 0.4286, 0.0, 0.8701, 0.0, 0.01299, 0.0, 0.02597, 0.0, 0.8571, 0.0, 0.8701, 0.0, 0.02597, 0.0, 0.2727, 0.0, 0.4286, 0.0, 0.4416, 0.0, 0.8442, 0.0, 0.8571, 0.0, 0.02597, 0.0, 0.2597, 0.0, 0.2727, 0.0, 0.4416, 0.0, 0.2597, 0.0, 0.4416, 0.0, 0.4545, 0.0, 0.8312, 0.0, 0.8442, 0.0, 0.02597, 0.0, 0.2597, 0.0, 0.4545, 0.0, 0.4675, 0.0, 0.2597, 0.0, 0.4675, 0.0, 0.4805, 0.0, 0.8182, 0.0, 0.8312, 0.0, 0.02597, 0.0, 0.8182, 0.0, 0.02597, 0.0, 0.03896, 0.0, 0.2597, 0.0, 0.4805, 0.0, 0.4935, 0.0, 0.8052, 0.0, 0.8182, 0.0, 0.03896, 0.0, 0.2597, 0.0, 0.4935, 0.0, 0.5065, 0.0, 0.2468, 0.0, 0.2597, 0.0, 0.5065, 0.0, 0.7922, 0.0, 0.8052, 0.0, 0.03896, 0.0, 0.2468, 0.0, 0.5065, 0.0, 0.5195, 0.0, 0.7792, 0.0, 0.7922, 0.0, 0.03896, 0.0, 0.7792, 0.0, 0.03896, 0.0, 0.05195, 0.0, 0.2468, 0.0, 0.5195, 0.0, 0.5325, 0.0, 0.7662, 0.0, 0.7792, 0.0, 0.05195, 0.0, 0.7532, 0.0, 0.7662, 0.0, 0.05195, 0.0, 0.2468, 0.0, 0.5325, 0.0, 0.5455, 0.0, 0.7403, 0.0, 0.7532, 0.0, 0.05195, 0.0, 0.2468, 0.0, 0.5455, 0.0, 0.5584, 0.0, 0.2338, 0.0, 0.2468, 0.0, 0.5584, 0.0, 0.7273, 0.0, 0.7403, 0.0, 0.05195, 0.0, 0.2338, 0.0, 0.5584, 0.0, 0.5714, 0.0, 0.7143, 0.0, 0.7273, 0.0, 0.05195, 0.0, 0.2338, 0.0, 0.5714, 0.0, 0.5844, 0.0, 0.7143, 0.0, 0.05195, 0.0, 0.06494, 0.0, 0.7013, 0.0, 0.7143, 0.0, 0.06494, 0.0, 0.2338, 0.0, 0.5844, 0.0, 0.5974, 0.0, 0.6883, 0.0, 0.7013, 0.0, 0.06494, 0.0, 0.2338, 0.0, 0.5974, 0.0, 0.6104, 0.0, 0.6753, 0.0, 0.6883, 0.0, 0.06494, 0.0, 0.2338, 0.0, 0.6104, 0.0, 0.6234, 0.0, 0.6623, 0.0, 0.6753, 0.0, 0.06494, 0.0, 0.2338, 0.0, 0.6234, 0.0, 0.6364, 0.0, 0.6494, 0.0, 0.6623, 0.0, 0.06494, 0.0, 0.2338, 0.0, 0.6364, 0.0, 0.6494, 0.0, 0.2338, 0.0, 0.6494, 0.0, 0.06494, 0.0, 0.2208, 0.0, 0.2338, 0.0, 0.06494, 0.0, 0.2208, 0.0, 0.06494, 0.0, 0.07792, 0.0, 0.2078, 0.0, 0.2208, 0.0, 0.07792, 0.0, 0.2078, 0.0, 0.07792, 0.0, 0.09091, 0.0, 0.1948, 0.0, 0.2078, 0.0, 0.09091, 0.0, 0.1948, 0.0, 0.09091, 0.0, 0.1039, 0.0, 0.1818, 0.0, 0.1948, 0.0, 0.1039, 0.0, 0.1818, 0.0, 0.1039, 0.0, 0.1169, 0.0, 0.1688, 0.0, 0.1818, 0.0, 0.1169, 0.0, 0.1688, 0.0, 0.1169, 0.0, 0.1299, 0.0, 0.1558, 0.0, 0.1688, 0.0, 0.1299, 0.0, 0.1558, 0.0, 0.1299, 0.0, 0.1429, 0.0, 0.3636, 0.0, 0.4545, 0.0, 0.5455, 0.0, 0.3636, 0.0, 0.5455, 0.0, 0.6364, 0.0, 0.7273, 0.0, 0.8182, 0.0, 0.9091, 0.0, 0.7273, 0.0, 0.9091, 0.0, 1.0, 0.0, 0.3636, 0.0, 0.6364, 0.0, 0.1818, 0.0, 0.1818, 0.0, 0.6364, 0.0, 0.7273, 0.0, 0.1818, 0.0, 0.7273, 0.0, 0.09091, 0.0, 0.09091, 0.0, 0.7273, 0.0, 1.0, 0.0, 0.3636, 0.0, 0.1818, 0.0, 0.2727, 0.0, 0.0, 0.0, 0.09091, 0.0, 1.0, 0.0, 0.5714, 0.0, 0.6429, 0.0, 0.7143, 0.0, 0.5714, 0.0, 0.7143, 0.0, 0.4286, 0.0, 0.4286, 0.0, 0.7143, 0.0, 0.3571, 0.0, 0.3571, 0.0, 0.7143, 0.0, 0.7857, 0.0, 0.7857, 0.0, 0.8571, 0.0, 0.9286, 0.0, 0.7857, 0.0, 0.9286, 0.0, 0.1429, 0.0, 0.1429, 0.0, 0.9286, 0.0, 0.07143, 0.0, 0.07143, 0.0, 0.9286, 0.0, 1.0, 0.0, 0.5714, 0.0, 0.4286, 0.0, 0.5, 0.0, 0.2857, 0.0, 0.3571, 0.0, 0.7857, 0.0, 0.7857, 0.0, 0.1429, 0.0, 0.2143, 0.0, 0.0, 0.0, 0.07143, 0.0, 1.0, 0.0, 0.2857, 0.0, 0.7857, 0.0, 0.2143, 0.0, 0.4, 0.0, 0.5, 0.0, 0.6, 0.0, 0.4, 0.0, 0.6, 0.0, 0.9, 0.0, 0.9, 0.0, 0.6, 0.0, 0.7, 0.0, 0.4, 0.0, 0.9, 0.0, 1.0, 0.0, 0.8, 0.0, 0.9, 0.0, 0.7, 0.0, 0.4, 0.0, 1.0, 0.0, 0.2, 0.0, 0.2, 0.0, 1.0, 0.0, 0.8, 0.0, 0.2, 0.0, 0.8, 0.0, 0.1, 0.0, 0.1, 0.0, 0.8, 0.0, 0.7, 0.0, 0.4, 0.0, 0.2, 0.0, 0.3, 0.0, 0.0, 0.0, 0.1, 0.0, 0.7, 0.0, 0.7273, 0.0, 0.8182, 0.0, 0.0, 0.0, 0.0, 0.0, 0.8182, 0.0, 0.9091, 0.0, 0.0, 0.0, 0.9091, 0.0, 1.0, 0.0, 0.7273, 0.0, 0.0, 0.0, 0.09091, 0.0, 0.7273, 0.0, 0.09091, 0.0, 0.3636, 0.0, 0.3636, 0.0, 0.09091, 0.0, 0.1818, 0.0, 0.3636, 0.0, 0.1818, 0.0, 0.2727, 0.0, 0.7273, 0.0, 0.3636, 0.0, 0.4545, 0.0, 0.7273, 0.0, 0.4545, 0.0, 0.5455, 0.0, 0.7273, 0.0, 0.5455, 0.0, 0.6364, 0.0, 0.5714, 0.0, 0.7143, 0.0, 0.8571, 0.0, 0.5714, 0.0, 0.8571, 0.0, 1.0, 0.0, 0.4286, 0.0, 0.5714, 0.0, 1.0, 0.0, 0.2857, 0.0, 0.4286, 0.0, 0.0, 0.0, 0.0, 0.0, 0.4286, 0.0, 1.0, 0.0, 0.2857, 0.0, 0.0, 0.0, 0.1429, 0.0, 0.0, 1.0, 0.125, 1.0, 0.125, 0.0, 0.0, 0.0, 0.125, 1.0, 0.25, 1.0, 0.25, 0.0, 0.125, 0.0, 0.25, 1.0, 0.375, 1.0, 0.375, 0.0, 0.25, 0.0, 0.375, 1.0, 0.5, 1.0, 0.5, 0.0, 0.375, 0.0, 0.5, 1.0, 0.625, 1.0, 0.625, 0.0, 0.5, 0.0, 0.625, 1.0, 0.75, 1.0, 0.75, 0.0, 0.625, 0.0, 0.75, 1.0, 0.875, 1.0, 0.875, 0.0, 0.75, 0.0, 0.875, 1.0, 1.0, 1.0, 1.0, 0.0, 0.875, 0.0, 0.0, 1.0, 0.08333, 1.0, 0.08333, 0.0, 0.0, 0.0, 0.08333, 1.0, 0.1667, 1.0, 0.1667, 0.0, 0.08333, 0.0, 0.1667, 1.0, 0.25, 1.0, 0.25, 0.0, 0.1667, 0.0, 0.25, 1.0, 0.3333, 1.0, 0.3333, 0.0, 0.25, 0.0, 0.3333, 1.0, 0.4167, 1.0, 0.4167, 0.0, 0.3333, 0.0, 0.4167, 1.0, 0.5, 1.0, 0.5, 0.0, 0.4167, 0.0, 0.5, 1.0, 0.5833, 1.0, 0.5833, 0.0, 0.5, 0.0, 0.5833, 1.0, 0.6667, 1.0, 0.6667, 0.0, 0.5833, 0.0, 0.6667, 1.0, 0.75, 1.0, 0.75, 0.0, 0.6667, 0.0, 0.75, 1.0, 0.8333, 1.0, 0.8333, 0.0, 0.75, 0.0, 0.8333, 1.0, 0.9167, 1.0, 0.9167, 0.0, 0.8333, 0.0, 0.9167, 1.0, 1.0, 1.0, 1.0, 0.0, 0.9167, 0.0, 0.0, 1.0, 0.125, 1.0, 0.125, 0.0, 0.0, 0.0, 0.125, 1.0, 0.25, 1.0, 0.25, 0.0, 0.125, 0.0, 0.25, 1.0, 0.375, 1.0, 0.375, 0.0, 0.25, 0.0, 0.375, 1.0, 0.5, 1.0, 0.5, 0.0, 0.375, 0.0, 0.5, 1.0, 0.625, 1.0, 0.625, 0.0, 0.5, 0.0, 0.625, 1.0, 0.75, 1.0, 0.75, 0.0, 0.625, 0.0, 0.75, 1.0, 0.875, 1.0, 0.875, 0.0, 0.75, 0.0, 0.875, 1.0, 1.0, 1.0, 1.0, 0.0, 0.875, 0.0, 0.0, 1.0, 0.3333, 1.0, 0.3333, 0.0, 0.0, 0.0, 0.3333, 1.0, 0.6667, 1.0, 0.6667, 0.0, 0.3333, 0.0, 0.6667, 1.0, 1.0, 1.0, 1.0, 0.0, 0.6667, 0.0, 0.0, 1.0, 0.06667, 1.0, 0.06667, 0.0, 0.0, 0.0, 0.06667, 1.0, 0.1333, 1.0, 0.1333, 0.0, 0.06667, 0.0, 0.1333, 1.0, 0.2, 1.0, 0.2, 0.0, 0.1333, 0.0, 0.2, 1.0, 0.2667, 1.0, 0.2667, 0.0, 0.2, 0.0, 0.2667, 1.0, 0.3333, 1.0, 0.3333, 0.0, 0.2667, 0.0, 0.3333, 1.0, 0.4, 1.0, 0.4, 0.0, 0.3333, 0.0, 0.4, 1.0, 0.4667, 1.0, 0.4667, 0.0, 0.4, 0.0, 0.4667, 1.0, 0.5333, 1.0, 0.5333, 0.0, 0.4667, 0.0, 0.5333, 1.0, 0.6, 1.0, 0.6, 0.0, 0.5333, 0.0, 0.6, 1.0, 0.6667, 1.0, 0.6667, 0.0, 0.6, 0.0, 0.6667, 1.0, 0.7333, 1.0, 0.7333, 0.0, 0.6667, 0.0, 0.7333, 1.0, 0.8, 1.0, 0.8, 0.0, 0.7333, 0.0, 0.8, 1.0, 0.8667, 1.0, 0.8667, 0.0, 0.8, 0.0, 0.8667, 1.0, 0.9333, 1.0, 0.9333, 0.0, 0.8667, 0.0, 0.9333, 1.0, 1.0, 1.0, 1.0, 0.0, 0.9333, 0.0, 0.0, 1.0, 0.08333, 1.0, 0.08333, 0.0, 0.0, 0.0, 0.08333, 1.0, 0.1667, 1.0, 0.1667, 0.0, 0.08333, 0.0, 0.1667, 1.0, 0.25, 1.0, 0.25, 0.0, 0.1667, 0.0, 0.25, 1.0, 0.3333, 1.0, 0.3333, 0.0, 0.25, 0.0, 0.3333, 1.0, 0.4167, 1.0, 0.4167, 0.0, 0.3333, 0.0, 0.4167, 1.0, 0.5, 1.0, 0.5, 0.0, 0.4167, 0.0, 0.5, 1.0, 0.5833, 1.0, 0.5833, 0.0, 0.5, 0.0, 0.5833, 1.0, 0.6667, 1.0, 0.6667, 0.0, 0.5833, 0.0, 0.6667, 1.0, 0.75, 1.0, 0.75, 0.0, 0.6667, 0.0, 0.75, 1.0, 0.8333, 1.0, 0.8333, 0.0, 0.75, 0.0, 0.8333, 1.0, 0.9167, 1.0, 0.9167, 0.0, 0.8333, 0.0, 0.9167, 1.0, 1.0, 1.0, 1.0, 0.0, 0.9167, 0.0, 0.0, 1.0, 0.01282, 1.0, 0.01282, 0.0, 0.0, 0.0, 0.01282, 1.0, 0.02564, 1.0, 0.02564, 0.0, 0.01282, 0.0, 0.02564, 1.0, 0.03846, 1.0, 0.03846, 0.0, 0.02564, 0.0, 0.03846, 1.0, 0.05128, 1.0, 0.05128, 0.0, 0.03846, 0.0, 0.05128, 1.0, 0.0641, 1.0, 0.0641, 0.0, 0.05128, 0.0, 0.0641, 1.0, 0.07692, 1.0, 0.07692, 0.0, 0.0641, 0.0, 0.07692, 1.0, 0.08974, 1.0, 0.08974, 0.0, 0.07692, 0.0, 0.08974, 1.0, 0.1026, 1.0, 0.1026, 0.0, 0.08974, 0.0, 0.1026, 1.0, 0.1154, 1.0, 0.1154, 0.0, 0.1026, 0.0, 0.1154, 1.0, 0.1282, 1.0, 0.1282, 0.0, 0.1154, 0.0, 0.1282, 1.0, 0.141, 1.0, 0.141, 0.0, 0.1282, 0.0, 0.141, 1.0, 0.1538, 1.0, 0.1538, 0.0, 0.141, 0.0, 0.1538, 1.0, 0.1667, 1.0, 0.1667, 0.0, 0.1538, 0.0, 0.1667, 1.0, 0.1795, 1.0, 0.1795, 0.0, 0.1667, 0.0, 0.1795, 1.0, 0.1923, 1.0, 0.1923, 0.0, 0.1795, 0.0, 0.1923, 1.0, 0.2051, 1.0, 0.2051, 0.0, 0.1923, 0.0, 0.2051, 1.0, 0.2179, 1.0, 0.2179, 0.0, 0.2051, 0.0, 0.2179, 1.0, 0.2308, 1.0, 0.2308, 0.0, 0.2179, 0.0, 0.2308, 1.0, 0.2436, 1.0, 0.2436, 0.0, 0.2308, 0.0, 0.2436, 1.0, 0.2564, 1.0, 0.2564, 0.0, 0.2436, 0.0, 0.2564, 1.0, 0.2692, 1.0, 0.2692, 0.0, 0.2564, 0.0, 0.2692, 1.0, 0.2821, 1.0, 0.2821, 0.0, 0.2692, 0.0, 0.2821, 1.0, 0.2949, 1.0, 0.2949, 0.0, 0.2821, 0.0, 0.2949, 1.0, 0.3077, 1.0, 0.3077, 0.0, 0.2949, 0.0, 0.3077, 1.0, 0.3205, 1.0, 0.3205, 0.0, 0.3077, 0.0, 0.3205, 1.0, 0.3333, 1.0, 0.3333, 0.0, 0.3205, 0.0, 0.3333, 1.0, 0.3462, 1.0, 0.3462, 0.0, 0.3333, 0.0, 0.3462, 1.0, 0.359, 1.0, 0.359, 0.0, 0.3462, 0.0, 0.359, 1.0, 0.3718, 1.0, 0.3718, 0.0, 0.359, 0.0, 0.3718, 1.0, 0.3846, 1.0, 0.3846, 0.0, 0.3718, 0.0, 0.3846, 1.0, 0.3974, 1.0, 0.3974, 0.0, 0.3846, 0.0, 0.3974, 1.0, 0.4103, 1.0, 0.4103, 0.0, 0.3974, 0.0, 0.4103, 1.0, 0.4231, 1.0, 0.4231, 0.0, 0.4103, 0.0, 0.4231, 1.0, 0.4359, 1.0, 0.4359, 0.0, 0.4231, 0.0, 0.4359, 1.0, 0.4487, 1.0, 0.4487, 0.0, 0.4359, 0.0, 0.4487, 1.0, 0.4615, 1.0, 0.4615, 0.0, 0.4487, 0.0, 0.4615, 1.0, 0.4744, 1.0, 0.4744, 0.0, 0.4615, 0.0, 0.4744, 1.0, 0.4872, 1.0, 0.4872, 0.0, 0.4744, 0.0, 0.4872, 1.0, 0.5, 1.0, 0.5, 0.0, 0.4872, 0.0, 0.5, 1.0, 0.5128, 1.0, 0.5128, 0.0, 0.5, 0.0, 0.5128, 1.0, 0.5256, 1.0, 0.5256, 0.0, 0.5128, 0.0, 0.5256, 1.0, 0.5385, 1.0, 0.5385, 0.0, 0.5256, 0.0, 0.5385, 1.0, 0.5513, 1.0, 0.5513, 0.0, 0.5385, 0.0, 0.5513, 1.0, 0.5641, 1.0, 0.5641, 0.0, 0.5513, 0.0, 0.5641, 1.0, 0.5769, 1.0, 0.5769, 0.0, 0.5641, 0.0, 0.5769, 1.0, 0.5897, 1.0, 0.5897, 0.0, 0.5769, 0.0, 0.5897, 1.0, 0.6026, 1.0, 0.6026, 0.0, 0.5897, 0.0, 0.6026, 1.0, 0.6154, 1.0, 0.6154, 0.0, 0.6026, 0.0, 0.6154, 1.0, 0.6282, 1.0, 0.6282, 0.0, 0.6154, 0.0, 0.6282, 1.0, 0.641, 1.0, 0.641, 0.0, 0.6282, 0.0, 0.641, 1.0, 0.6538, 1.0, 0.6538, 0.0, 0.641, 0.0, 0.6538, 1.0, 0.6667, 1.0, 0.6667, 0.0, 0.6538, 0.0, 0.6667, 1.0, 0.6795, 1.0, 0.6795, 0.0, 0.6667, 0.0, 0.6795, 1.0, 0.6923, 1.0, 0.6923, 0.0, 0.6795, 0.0, 0.6923, 1.0, 0.7051, 1.0, 0.7051, 0.0, 0.6923, 0.0, 0.7051, 1.0, 0.7179, 1.0, 0.7179, 0.0, 0.7051, 0.0, 0.7179, 1.0, 0.7308, 1.0, 0.7308, 0.0, 0.7179, 0.0, 0.7308, 1.0, 0.7436, 1.0, 0.7436, 0.0, 0.7308, 0.0, 0.7436, 1.0, 0.7564, 1.0, 0.7564, 0.0, 0.7436, 0.0, 0.7564, 1.0, 0.7692, 1.0, 0.7692, 0.0, 0.7564, 0.0, 0.7692, 1.0, 0.7821, 1.0, 0.7821, 0.0, 0.7692, 0.0, 0.7821, 1.0, 0.7949, 1.0, 0.7949, 0.0, 0.7821, 0.0, 0.7949, 1.0, 0.8077, 1.0, 0.8077, 0.0, 0.7949, 0.0, 0.8077, 1.0, 0.8205, 1.0, 0.8205, 0.0, 0.8077, 0.0, 0.8205, 1.0, 0.8333, 1.0, 0.8333, 0.0, 0.8205, 0.0, 0.8333, 1.0, 0.8462, 1.0, 0.8462, 0.0, 0.8333, 0.0, 0.8462, 1.0, 0.859, 1.0, 0.859, 0.0, 0.8462, 0.0, 0.859, 1.0, 0.8718, 1.0, 0.8718, 0.0, 0.859, 0.0, 0.8718, 1.0, 0.8846, 1.0, 0.8846, 0.0, 0.8718, 0.0, 0.8846, 1.0, 0.8974, 1.0, 0.8974, 0.0, 0.8846, 0.0, 0.8974, 1.0, 0.9103, 1.0, 0.9103, 0.0, 0.8974, 0.0, 0.9103, 1.0, 0.9231, 1.0, 0.9231, 0.0, 0.9103, 0.0, 0.9231, 1.0, 0.9359, 1.0, 0.9359, 0.0, 0.9231, 0.0, 0.9359, 1.0, 0.9487, 1.0, 0.9487, 0.0, 0.9359, 0.0, 0.9487, 1.0, 0.9615, 1.0, 0.9615, 0.0, 0.9487, 0.0, 0.9615, 1.0, 0.9744, 1.0, 0.9744, 0.0, 0.9615, 0.0, 0.9744, 1.0, 0.9872, 1.0, 0.9872, 0.0, 0.9744, 0.0, 0.9872, 1.0, 1.0, 1.0, 1.0, 0.0, 0.9872, 0.0, 0.0, 1.0, 0.1, 1.0, 0.1, 0.0, 0.0, 0.0, 0.1, 1.0, 0.2, 1.0, 0.2, 0.0, 0.1, 0.0, 0.2, 1.0, 0.3, 1.0, 0.3, 0.0, 0.2, 0.0, 0.3, 1.0, 0.4, 1.0, 0.4, 0.0, 0.3, 0.0, 0.4, 1.0, 0.5, 1.0, 0.5, 0.0, 0.4, 0.0, 0.5, 1.0, 0.6, 1.0, 0.6, 0.0, 0.5, 0.0, 0.6, 1.0, 0.7, 1.0, 0.7, 0.0, 0.6, 0.0, 0.7, 1.0, 0.8, 1.0, 0.8, 0.0, 0.7, 0.0, 0.8, 1.0, 0.9, 1.0, 0.9, 0.0, 0.8, 0.0, 0.9, 1.0, 1.0, 1.0, 1.0, 0.0, 0.9, 0.0, 0.0, 1.0, 0.125, 1.0, 0.125, 0.0, 0.0, 0.0, 0.125, 1.0, 0.25, 1.0, 0.25, 0.0, 0.125, 0.0, 0.25, 1.0, 0.375, 1.0, 0.375, 0.0, 0.25, 0.0, 0.375, 1.0, 0.5, 1.0, 0.5, 0.0, 0.375, 0.0, 0.5, 1.0, 0.625, 1.0, 0.625, 0.0, 0.5, 0.0, 0.625, 1.0, 0.75, 1.0, 0.75, 0.0, 0.625, 0.0, 0.75, 1.0, 0.875, 1.0, 0.875, 0.0, 0.75, 0.0, 0.875, 1.0, 1.0, 1.0, 1.0, 0.0, 0.875, 0.0])
me_text.auto_texspace = False
me_text.update()

# ---- objects
ob_cube = bpy.data.objects.new('Cube', me_cube)
ob_light = bpy.data.objects.new('Light', light_light)
ob_camera = bpy.data.objects.new('Camera', cam_camera)
ob_cube_001 = bpy.data.objects.new('Cube.001', me_cube_001)
ob_text = bpy.data.objects.new('Text', me_text)

# ---- transforms, parenting, visibility, modifiers, constraints
ob_cube.location = (0.0, 0.0, 0.0)
ob_cube.scale = (7.15, 14.41, 0.1443)
ob_cube.lock_rotations_4d = False
ob_cube.empty_display_type = 'ARROWS'
ob_cube.lineart.crease_threshold = 0.0
ob_light.location = (-18.76, 5.993, 5.904)
ob_light.rotation_euler = (0.6503, 0.05522, 1.866)
ob_light.lock_rotations_4d = False
ob_light.empty_display_type = 'ARROWS'
ob_light.color = (0.0, 0.0, 0.0, 0.0)
ob_light.lineart.crease_threshold = 0.0
ob_camera.location = (7.359, -6.926, 4.958)
ob_camera.rotation_euler = (1.109, 0.0, 0.8149)
ob_camera.lock_rotations_4d = False
ob_camera.empty_display_type = 'ARROWS'
ob_camera.color = (0.0, 0.0, 0.0, 0.0)
ob_camera.display_type = 'WIRE'
ob_camera.lineart.crease_threshold = 0.0
ob_cube_001.location = (-18.43, 0.0, 0.0)
ob_cube_001.scale = (7.15, 14.41, 0.1443)
ob_cube_001.lock_rotations_4d = False
ob_cube_001.empty_display_type = 'ARROWS'
ob_cube_001.lineart.crease_threshold = 0.0
ob_text.location = (-18.71, 0.0, 0.654)

# ---- collection membership
col_collection.objects.link(ob_cube)
col_collection.objects.link(ob_light)
col_collection.objects.link(ob_camera)
col_collection.objects.link(ob_cube_001)
col_collection.objects.link(ob_text)

# ---- scene / render settings (as saved in the file)
scene.camera = ob_camera
scene.frame_start = 1; scene.frame_end = 250; scene.frame_set(1)
scene.render.engine = 'BLENDER_EEVEE_NEXT'
scene.cycles.sampling_pattern = 'TABULATED_SOBOL'
scene.view_settings.view_transform = 'Filmic'
bpy.context.view_layer.update()
